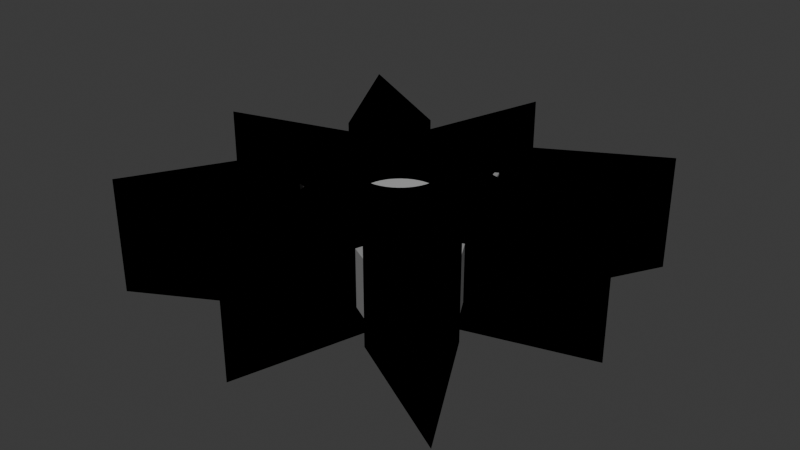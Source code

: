 # Source: explorer.blend  (saved by Blender 4.0.36; exported with 4.5.12 LTS)
import bpy
from mathutils import Matrix  # noqa: F401  (used for matrix-valued properties, if any)

bpy.ops.wm.read_factory_settings(use_empty=True)
scene = bpy.context.scene
scene.name = 'Scene'

# ---- collections
col_explorer = bpy.data.collections.new('Explorer'); scene.collection.children.link(col_explorer)

# ---- materials (node trees are filled in below, after node groups)
mat_svgmat_001 = bpy.data.materials.new('SVGMat.001')
mat_svgmat_001.use_transparent_shadow = False
mat_svgmat_001.diffuse_color = (0.4508, 0.4508, 0.4508, 1.0)
mat_svgmat_002 = bpy.data.materials.new('SVGMat.002')
mat_svgmat_002.use_transparent_shadow = False
mat_svgmat_002.diffuse_color = (0.3185, 0.3185, 0.3185, 1.0)
mat_svgmat_003 = bpy.data.materials.new('SVGMat.003')
mat_svgmat_003.use_transparent_shadow = False
mat_svgmat_003.diffuse_color = (0.0, 0.0, 0.0, 1.0)
mat_svgmat_004 = bpy.data.materials.new('SVGMat.004')
mat_svgmat_004.use_transparent_shadow = False
mat_svgmat_004.diffuse_color = (0.0, 0.0, 0.0, 1.0)
mat_svgmat_005 = bpy.data.materials.new('SVGMat.005')
mat_svgmat_005.use_transparent_shadow = False
mat_svgmat_005.diffuse_color = (0.3185, 0.3185, 0.3185, 1.0)
mat_svgmat_006 = bpy.data.materials.new('SVGMat.006')
mat_svgmat_006.use_transparent_shadow = False
mat_svgmat_006.diffuse_color = (0.0, 0.0, 0.0, 1.0)
mat_svgmat_007 = bpy.data.materials.new('SVGMat.007')
mat_svgmat_007.use_transparent_shadow = False
mat_svgmat_007.diffuse_color = (0.3185, 0.3185, 0.3185, 1.0)
mat_svgmat_008 = bpy.data.materials.new('SVGMat.008')
mat_svgmat_008.use_transparent_shadow = False
mat_svgmat_008.diffuse_color = (0.0, 0.0, 0.0, 1.0)
mat_svgmat_009 = bpy.data.materials.new('SVGMat.009')
mat_svgmat_009.use_transparent_shadow = False
mat_svgmat_009.diffuse_color = (0.3185, 0.3185, 0.3185, 1.0)
mat_svgmat_010 = bpy.data.materials.new('SVGMat.010')
mat_svgmat_010.use_transparent_shadow = False
mat_svgmat_010.diffuse_color = (0.0, 0.0, 0.0, 1.0)

# ---- material node trees

# ---- world
world_world = bpy.data.worlds.new('World'); scene.world = world_world
world_world.use_nodes = True; world_world.node_tree.nodes.clear()
_N = world_world.node_tree.nodes; _L = world_world.node_tree.links
n0 = _N.new('ShaderNodeOutputWorld'); n0.name = 'World Output'; n0.location = (300, 300)
n1 = _N.new('ShaderNodeBackground'); n1.name = 'Background'; n1.location = (10, 300)
n1.inputs[0].default_value = (0.05088, 0.05088, 0.05088, 1.0)
_L.new(n1.outputs[0], n0.inputs[0])
n0.is_active_output = True
world_world.color = (0.05088, 0.05088, 0.05088)
world_world.use_sun_shadow = False
world_world.sun_shadow_jitter_overblur = 0.0

# ---- meshes
me_path784 = bpy.data.meshes.new('path784')
me_path784.from_pydata([(0.05794, 0.07466, 0.0), (0.0581, 0.07693, 0.0), (0.05854, 0.0791, 0.0), (0.05926, 0.08117, 0.0), (0.06023, 0.0831, 0.0), (0.06143, 0.08488, 0.0), (0.06284, 0.08648, 0.0), (0.06445, 0.0879, 0.0), (0.06623, 0.0891, 0.0), (0.06816, 0.09007, 0.0), (0.07023, 0.09079, 0.0), (0.0724, 0.09123, 0.0), (0.07467, 0.09138, 0.0), (0.07694, 0.09123, 0.0), (0.07912, 0.09079, 0.0), (0.08118, 0.09007, 0.0), (0.08311, 0.0891, 0.0), (0.08489, 0.0879, 0.0), (0.0865, 0.08648, 0.0), (0.08792, 0.08488, 0.0), (0.08912, 0.0831, 0.0), (0.09009, 0.08117, 0.0), (0.09081, 0.0791, 0.0), (0.09125, 0.07693, 0.0), (0.0914, 0.07466, 0.0), (0.09125, 0.07239, 0.0), (0.09081, 0.07021, 0.0), (0.09009, 0.06815, 0.0), (0.08912, 0.06622, 0.0), (0.08792, 0.06444, 0.0), (0.0865, 0.06283, 0.0), (0.08489, 0.06142, 0.0), (0.08311, 0.06021, 0.0), (0.08118, 0.05925, 0.0), (0.07912, 0.05853, 0.0), (0.07694, 0.05808, 0.0), (0.07467, 0.05793, 0.0), (0.0724, 0.05808, 0.0), (0.07023, 0.05853, 0.0), (0.06816, 0.05925, 0.0), (0.06623, 0.06021, 0.0), (0.06445, 0.06142, 0.0), (0.06284, 0.06283, 0.0), (0.06143, 0.06444, 0.0), (0.06023, 0.06622, 0.0), (0.05926, 0.06815, 0.0), (0.05854, 0.07021, 0.0), (0.0581, 0.07239, 0.0), (0.05794, 0.07466, 0.02921), (0.0581, 0.07693, 0.02921), (0.05854, 0.0791, 0.02921), (0.05926, 0.08117, 0.02921), (0.06023, 0.0831, 0.02921), (0.06143, 0.08488, 0.02921), (0.06284, 0.08648, 0.02921), (0.06445, 0.0879, 0.02921), (0.06623, 0.0891, 0.02921), (0.06816, 0.09007, 0.02921), (0.07023, 0.09079, 0.02921), (0.0724, 0.09123, 0.02921), (0.07467, 0.09138, 0.02921), (0.07694, 0.09123, 0.02921), (0.07912, 0.09079, 0.02921), (0.08118, 0.09007, 0.02921), (0.08311, 0.0891, 0.02921), (0.08489, 0.0879, 0.02921), (0.0865, 0.08648, 0.02921), (0.08792, 0.08488, 0.02921), (0.08912, 0.0831, 0.02921), (0.09009, 0.08117, 0.02921), (0.09081, 0.0791, 0.02921), (0.09125, 0.07693, 0.02921), (0.0914, 0.07466, 0.02921), (0.09125, 0.07239, 0.02921), (0.09081, 0.07021, 0.02921), (0.09009, 0.06815, 0.02921), (0.08912, 0.06622, 0.02921), (0.08792, 0.06444, 0.02921), (0.0865, 0.06283, 0.02921), (0.08489, 0.06142, 0.02921), (0.08311, 0.06021, 0.02921), (0.08118, 0.05925, 0.02921), (0.07912, 0.05853, 0.02921), (0.07694, 0.05808, 0.02921), (0.07467, 0.05793, 0.02921), (0.0724, 0.05808, 0.02921), (0.07023, 0.05853, 0.02921), (0.06816, 0.05925, 0.02921), (0.06623, 0.06021, 0.02921), (0.06445, 0.06142, 0.02921), (0.06284, 0.06283, 0.02921), (0.06143, 0.06444, 0.02921), (0.06023, 0.06622, 0.02921), (0.05926, 0.06815, 0.02921), (0.05854, 0.07021, 0.02921), (0.0581, 0.07239, 0.02921)], [], [(11, 12, 13), (11, 13, 14), (10, 11, 14), (10, 14, 15), (9, 10, 15), (9, 15, 16), (8, 9, 16), (8, 16, 17), (7, 8, 17), (7, 17, 18), (6, 7, 18), (6, 18, 19), (5, 6, 19), (5, 19, 20), (4, 5, 20), (4, 20, 21), (3, 4, 21), (3, 21, 22), (2, 3, 22), (2, 22, 23), (1, 2, 23), (1, 23, 24), (0, 1, 24), (47, 0, 24), (47, 24, 25), (46, 47, 25), (46, 25, 26), (45, 46, 26), (45, 26, 27), (44, 45, 27), (44, 27, 28), (43, 44, 28), (43, 28, 29), (42, 43, 29), (42, 29, 30), (41, 42, 30), (41, 30, 31), (40, 41, 31), (40, 31, 32), (39, 40, 32), (39, 32, 33), (38, 39, 33), (38, 33, 34), (37, 38, 34), (37, 34, 35), (36, 37, 35), (59, 61, 60), (59, 62, 61), (58, 62, 59), (58, 63, 62), (57, 63, 58), (57, 64, 63), (56, 64, 57), (56, 65, 64), (55, 65, 56), (55, 66, 65), (54, 66, 55), (54, 67, 66), (53, 67, 54), (53, 68, 67), (52, 68, 53), (52, 69, 68), (51, 69, 52), (51, 70, 69), (50, 70, 51), (50, 71, 70), (49, 71, 50), (49, 72, 71), (48, 72, 49), (95, 72, 48), (95, 73, 72), (94, 73, 95), (94, 74, 73), (93, 74, 94), (93, 75, 74), (92, 75, 93), (92, 76, 75), (91, 76, 92), (91, 77, 76), (90, 77, 91), (90, 78, 77), (89, 78, 90), (89, 79, 78), (88, 79, 89), (88, 80, 79), (87, 80, 88), (87, 81, 80), (86, 81, 87), (86, 82, 81), (85, 82, 86), (85, 83, 82), (84, 83, 85), (18, 17, 65, 66), (24, 23, 71, 72), (8, 7, 55, 56), (35, 34, 82, 83), (38, 37, 85, 86), (44, 43, 91, 92), (9, 8, 56, 57), (23, 22, 70, 71), (19, 18, 66, 67), (22, 21, 69, 70), (21, 20, 68, 69), (10, 9, 57, 58), (42, 41, 89, 90), (45, 44, 92, 93), (11, 10, 58, 59), (39, 38, 86, 87), (25, 24, 72, 73), (46, 45, 93, 94), (12, 11, 59, 60), (20, 19, 67, 68), (26, 25, 73, 74), (41, 40, 88, 89), (16, 15, 63, 64), (27, 26, 74, 75), (47, 46, 94, 95), (43, 42, 90, 91), (13, 12, 60, 61), (1, 0, 48, 49), (28, 27, 75, 76), (40, 39, 87, 88), (2, 1, 49, 50), (29, 28, 76, 77), (36, 35, 83, 84), (14, 13, 61, 62), (3, 2, 50, 51), (30, 29, 77, 78), (4, 3, 51, 52), (31, 30, 78, 79), (5, 4, 52, 53), (32, 31, 79, 80), (17, 16, 64, 65), (6, 5, 53, 54), (33, 32, 80, 81), (37, 36, 84, 85), (0, 47, 95, 48), (15, 14, 62, 63), (7, 6, 54, 55), (34, 33, 81, 82)])
_uv = me_path784.uv_layers.new(name='UVMap')
_uv.uv.foreach_set('vector', [0.234, 0.0, 0.2553, 0.0, 0.2766, 0.0, 0.234, 0.0, 0.2766, 0.0, 0.2979, 0.0, 0.2128, 0.0, 0.234, 0.0, 0.2979, 0.0, 0.2128, 0.0, 0.2979, 0.0, 0.3191, 0.0, 0.1915, 0.0, 0.2128, 0.0, 0.3191, 0.0, 0.1915, 0.0, 0.3191, 0.0, 0.3404, 0.0, 0.1702, 0.0, 0.1915, 0.0, 0.3404, 0.0, 0.1702, 0.0, 0.3404, 0.0, 0.3617, 0.0, 0.1489, 0.0, 0.1702, 0.0, 0.3617, 0.0, 0.1489, 0.0, 0.3617, 0.0, 0.383, 0.0, 0.1277, 0.0, 0.1489, 0.0, 0.383, 0.0, 0.1277, 0.0, 0.383, 0.0, 0.4043, 0.0, 0.1064, 0.0, 0.1277, 0.0, 0.4043, 0.0, 0.1064, 0.0, 0.4043, 0.0, 0.4255, 0.0, 0.08511, 0.0, 0.1064, 0.0, 0.4255, 0.0, 0.08511, 0.0, 0.4255, 0.0, 0.4468, 0.0, 0.06383, 0.0, 0.08511, 0.0, 0.4468, 0.0, 0.06383, 0.0, 0.4468, 0.0, 0.4681, 0.0, 0.04255, 0.0, 0.06383, 0.0, 0.4681, 0.0, 0.04255, 0.0, 0.4681, 0.0, 0.4894, 0.0, 0.02128, 0.0, 0.04255, 0.0, 0.4894, 0.0, 0.02128, 0.0, 0.4894, 0.0, 0.5106, 0.0, 0.0, 0.0, 0.02128, 0.0, 0.5106, 0.0, 1.0, 0.0, 0.0, 0.0, 0.5106, 0.0, 1.0, 0.0, 0.5106, 0.0, 0.5319, 0.0, 0.9787, 0.0, 1.0, 0.0, 0.5319, 0.0, 0.9787, 0.0, 0.5319, 0.0, 0.5532, 0.0, 0.9574, 0.0, 0.9787, 0.0, 0.5532, 0.0, 0.9574, 0.0, 0.5532, 0.0, 0.5745, 0.0, 0.9362, 0.0, 0.9574, 0.0, 0.5745, 0.0, 0.9362, 0.0, 0.5745, 0.0, 0.5957, 0.0, 0.9149, 0.0, 0.9362, 0.0, 0.5957, 0.0, 0.9149, 0.0, 0.5957, 0.0, 0.617, 0.0, 0.8936, 0.0, 0.9149, 0.0, 0.617, 0.0, 0.8936, 0.0, 0.617, 0.0, 0.6383, 0.0, 0.8723, 0.0, 0.8936, 0.0, 0.6383, 0.0, 0.8723, 0.0, 0.6383, 0.0, 0.6596, 0.0, 0.8511, 0.0, 0.8723, 0.0, 0.6596, 0.0, 0.8511, 0.0, 0.6596, 0.0, 0.6809, 0.0, 0.8298, 0.0, 0.8511, 0.0, 0.6809, 0.0, 0.8298, 0.0, 0.6809, 0.0, 0.7021, 0.0, 0.8085, 0.0, 0.8298, 0.0, 0.7021, 0.0, 0.8085, 0.0, 0.7021, 0.0, 0.7234, 0.0, 0.7872, 0.0, 0.8085, 0.0, 0.7234, 0.0, 0.7872, 0.0, 0.7234, 0.0, 0.7447, 0.0, 0.766, 0.0, 0.7872, 0.0, 0.7447, 0.0, 0.234, 0.0, 0.2766, 0.0, 0.2553, 0.0, 0.234, 0.0, 0.2979, 0.0, 0.2766, 0.0, 0.2128, 0.0, 0.2979, 0.0, 0.234, 0.0, 0.2128, 0.0, 0.3191, 0.0, 0.2979, 0.0, 0.1915, 0.0, 0.3191, 0.0, 0.2128, 0.0, 0.1915, 0.0, 0.3404, 0.0, 0.3191, 0.0, 0.1702, 0.0, 0.3404, 0.0, 0.1915, 0.0, 0.1702, 0.0, 0.3617, 0.0, 0.3404, 0.0, 0.1489, 0.0, 0.3617, 0.0, 0.1702, 0.0, 0.1489, 0.0, 0.383, 0.0, 0.3617, 0.0, 0.1277, 0.0, 0.383, 0.0, 0.1489, 0.0, 0.1277, 0.0, 0.4043, 0.0, 0.383, 0.0, 0.1064, 0.0, 0.4043, 0.0, 0.1277, 0.0, 0.1064, 0.0, 0.4255, 0.0, 0.4043, 0.0, 0.08511, 0.0, 0.4255, 0.0, 0.1064, 0.0, 0.08511, 0.0, 0.4468, 0.0, 0.4255, 0.0, 0.06383, 0.0, 0.4468, 0.0, 0.08511, 0.0, 0.06383, 0.0, 0.4681, 0.0, 0.4468, 0.0, 0.04255, 0.0, 0.4681, 0.0, 0.06383, 0.0, 0.04255, 0.0, 0.4894, 0.0, 0.4681, 0.0, 0.02128, 0.0, 0.4894, 0.0, 0.04255, 0.0, 0.02128, 0.0, 0.5106, 0.0, 0.4894, 0.0, 0.0, 0.0, 0.5106, 0.0, 0.02128, 0.0, 1.0, 0.0, 0.5106, 0.0, 0.0, 0.0, 1.0, 0.0, 0.5319, 0.0, 0.5106, 0.0, 0.9787, 0.0, 0.5319, 0.0, 1.0, 0.0, 0.9787, 0.0, 0.5532, 0.0, 0.5319, 0.0, 0.9574, 0.0, 0.5532, 0.0, 0.9787, 0.0, 0.9574, 0.0, 0.5745, 0.0, 0.5532, 0.0, 0.9362, 0.0, 0.5745, 0.0, 0.9574, 0.0, 0.9362, 0.0, 0.5957, 0.0, 0.5745, 0.0, 0.9149, 0.0, 0.5957, 0.0, 0.9362, 0.0, 0.9149, 0.0, 0.617, 0.0, 0.5957, 0.0, 0.8936, 0.0, 0.617, 0.0, 0.9149, 0.0, 0.8936, 0.0, 0.6383, 0.0, 0.617, 0.0, 0.8723, 0.0, 0.6383, 0.0, 0.8936, 0.0, 0.8723, 0.0, 0.6596, 0.0, 0.6383, 0.0, 0.8511, 0.0, 0.6596, 0.0, 0.8723, 0.0, 0.8511, 0.0, 0.6809, 0.0, 0.6596, 0.0, 0.8298, 0.0, 0.6809, 0.0, 0.8511, 0.0, 0.8298, 0.0, 0.7021, 0.0, 0.6809, 0.0, 0.8085, 0.0, 0.7021, 0.0, 0.8298, 0.0, 0.8085, 0.0, 0.7234, 0.0, 0.7021, 0.0, 0.7872, 0.0, 0.7234, 0.0, 0.8085, 0.0, 0.7872, 0.0, 0.7447, 0.0, 0.7234, 0.0, 0.766, 0.0, 0.7447, 0.0, 0.7872, 0.0, 0.383, 0.0, 0.3617, 0.0, 0.3617, 0.0, 0.383, 0.0, 0.5106, 0.0, 0.4894, 0.0, 0.4894, 0.0, 0.5106, 0.0, 0.1702, 0.0, 0.1489, 0.0, 0.1489, 0.0, 0.1702, 0.0, 0.7447, 0.0, 0.7234, 0.0, 0.7234, 0.0, 0.7447, 0.0, 0.8085, 0.0, 0.7872, 0.0, 0.7872, 0.0, 0.8085, 0.0, 0.9362, 0.0, 0.9149, 0.0, 0.9149, 0.0, 0.9362, 0.0, 0.1915, 0.0, 0.1702, 0.0, 0.1702, 0.0, 0.1915, 0.0, 0.4894, 0.0, 0.4681, 0.0, 0.4681, 0.0, 0.4894, 0.0, 0.4043, 0.0, 0.383, 0.0, 0.383, 0.0, 0.4043, 0.0, 0.4681, 0.0, 0.4468, 0.0, 0.4468, 0.0, 0.4681, 0.0, 0.4468, 0.0, 0.4255, 0.0, 0.4255, 0.0, 0.4468, 0.0, 0.2128, 0.0, 0.1915, 0.0, 0.1915, 0.0, 0.2128, 0.0, 0.8936, 0.0, 0.8723, 0.0, 0.8723, 0.0, 0.8936, 0.0, 0.9574, 0.0, 0.9362, 0.0, 0.9362, 0.0, 0.9574, 0.0, 0.234, 0.0, 0.2128, 0.0, 0.2128, 0.0, 0.234, 0.0, 0.8298, 0.0, 0.8085, 0.0, 0.8085, 0.0, 0.8298, 0.0, 0.5319, 0.0, 0.5106, 0.0, 0.5106, 0.0, 0.5319, 0.0, 0.9787, 0.0, 0.9574, 0.0, 0.9574, 0.0, 0.9787, 0.0, 0.2553, 0.0, 0.234, 0.0, 0.234, 0.0, 0.2553, 0.0, 0.4255, 0.0, 0.4043, 0.0, 0.4043, 0.0, 0.4255, 0.0, 0.5532, 0.0, 0.5319, 0.0, 0.5319, 0.0, 0.5532, 0.0, 0.8723, 0.0, 0.8511, 0.0, 0.8511, 0.0, 0.8723, 0.0, 0.3404, 0.0, 0.3191, 0.0, 0.3191, 0.0, 0.3404, 0.0, 0.5745, 0.0, 0.5532, 0.0, 0.5532, 0.0, 0.5745, 0.0, 1.0, 0.0, 0.9787, 0.0, 0.9787, 0.0, 1.0, 0.0, 0.9149, 0.0, 0.8936, 0.0, 0.8936, 0.0, 0.9149, 0.0, 0.2766, 0.0, 0.2553, 0.0, 0.2553, 0.0, 0.2766, 0.0, 0.02128, 0.0, 0.0, 0.0, 0.0, 0.0, 0.02128, 0.0, 0.5957, 0.0, 0.5745, 0.0, 0.5745, 0.0, 0.5957, 0.0, 0.8511, 0.0, 0.8298, 0.0, 0.8298, 0.0, 0.8511, 0.0, 0.04255, 0.0, 0.02128, 0.0, 0.02128, 0.0, 0.04255, 0.0, 0.617, 0.0, 0.5957, 0.0, 0.5957, 0.0, 0.617, 0.0, 0.766, 0.0, 0.7447, 0.0, 0.7447, 0.0, 0.766, 0.0, 0.2979, 0.0, 0.2766, 0.0, 0.2766, 0.0, 0.2979, 0.0, 0.06383, 0.0, 0.04255, 0.0, 0.04255, 0.0, 0.06383, 0.0, 0.6383, 0.0, 0.617, 0.0, 0.617, 0.0, 0.6383, 0.0, 0.08511, 0.0, 0.06383, 0.0, 0.06383, 0.0, 0.08511, 0.0, 0.6596, 0.0, 0.6383, 0.0, 0.6383, 0.0, 0.6596, 0.0, 0.1064, 0.0, 0.08511, 0.0, 0.08511, 0.0, 0.1064, 0.0, 0.6809, 0.0, 0.6596, 0.0, 0.6596, 0.0, 0.6809, 0.0, 0.3617, 0.0, 0.3404, 0.0, 0.3404, 0.0, 0.3617, 0.0, 0.1277, 0.0, 0.1064, 0.0, 0.1064, 0.0, 0.1277, 0.0, 0.7021, 0.0, 0.6809, 0.0, 0.6809, 0.0, 0.7021, 0.0, 0.7872, 0.0, 0.766, 0.0, 0.766, 0.0, 0.7872, 0.0, 0.0, 0.0, 1.0, 0.0, 1.0, 0.0, 0.0, 0.0, 0.3191, 0.0, 0.2979, 0.0, 0.2979, 0.0, 0.3191, 0.0, 0.1489, 0.0, 0.1277, 0.0, 0.1277, 0.0, 0.1489, 0.0, 0.7234, 0.0, 0.7021, 0.0, 0.7021, 0.0, 0.7234, 0.0])
me_path784.materials.append(mat_svgmat_001)
me_path784.auto_texspace = False
me_path784.update()
me_path502 = bpy.data.meshes.new('path502')
me_path502.from_pydata([(0.04145, 0.06314, 0.0), (0.03836, 0.05755, 0.0), (0.05336, 0.05335, 0.0), (0.05757, 0.03835, 0.0), (0.06315, 0.04144, 0.0), (0.05877, 0.05665, 0.0), (0.05868, 0.05688, 0.0), (0.05857, 0.0571, 0.0), (0.05844, 0.05732, 0.0), (0.05829, 0.05753, 0.0), (0.05812, 0.05774, 0.0), (0.05794, 0.05793, 0.0), (0.05775, 0.05811, 0.0), (0.05754, 0.05828, 0.0), (0.05733, 0.05843, 0.0), (0.05711, 0.05856, 0.0), (0.05689, 0.05867, 0.0), (0.05667, 0.05876, 0.0), (0.05637, 0.05884, 0.0), (0.05554, 0.05908, 0.0), (0.05429, 0.05944, 0.0), (0.05272, 0.05989, 0.0), (0.05094, 0.0604, 0.0), (0.04906, 0.06095, 0.0), (0.04717, 0.06149, 0.0), (0.04539, 0.062, 0.0), (0.04382, 0.06245, 0.0), (0.04257, 0.06281, 0.0), (0.04175, 0.06305, 0.0), (0.04145, 0.06314, 0.02921), (0.03836, 0.05755, 0.02921), (0.05336, 0.05335, 0.02921), (0.05757, 0.03835, 0.02921), (0.06315, 0.04144, 0.02921), (0.05877, 0.05665, 0.02921), (0.05868, 0.05688, 0.02921), (0.05857, 0.0571, 0.02921), (0.05844, 0.05732, 0.02921), (0.05829, 0.05753, 0.02921), (0.05812, 0.05774, 0.02921), (0.05794, 0.05793, 0.02921), (0.05775, 0.05811, 0.02921), (0.05754, 0.05828, 0.02921), (0.05733, 0.05843, 0.02921), (0.05711, 0.05856, 0.02921), (0.05689, 0.05867, 0.02921), (0.05667, 0.05876, 0.02921), (0.05637, 0.05884, 0.02921), (0.05554, 0.05908, 0.02921), (0.05429, 0.05944, 0.02921), (0.05272, 0.05989, 0.02921), (0.05094, 0.0604, 0.02921), (0.04906, 0.06095, 0.02921), (0.04717, 0.06149, 0.02921), (0.04539, 0.062, 0.02921), (0.04382, 0.06245, 0.02921), (0.04257, 0.06281, 0.02921), (0.04175, 0.06305, 0.02921)], [], [(1, 0, 28), (1, 28, 27), (1, 27, 26), (1, 26, 25), (1, 25, 24), (1, 24, 23), (1, 23, 22), (1, 22, 21), (1, 21, 20), (1, 20, 19), (1, 19, 18), (1, 18, 17), (1, 17, 16), (1, 16, 15), (1, 15, 14), (1, 14, 13), (1, 13, 12), (1, 12, 11), (1, 11, 10), (1, 10, 9), (2, 1, 9), (2, 9, 8), (2, 8, 7), (2, 7, 6), (2, 6, 5), (2, 5, 4), (3, 2, 4), (30, 57, 29), (30, 56, 57), (30, 55, 56), (30, 54, 55), (30, 53, 54), (30, 52, 53), (30, 51, 52), (30, 50, 51), (30, 49, 50), (30, 48, 49), (30, 47, 48), (30, 46, 47), (30, 45, 46), (30, 44, 45), (30, 43, 44), (30, 42, 43), (30, 41, 42), (30, 40, 41), (30, 39, 40), (30, 38, 39), (31, 38, 30), (31, 37, 38), (31, 36, 37), (31, 35, 36), (31, 34, 35), (31, 33, 34), (32, 33, 31), (11, 12, 41, 40), (20, 21, 50, 49), (8, 9, 38, 37), (14, 15, 44, 43), (18, 19, 48, 47), (24, 25, 54, 53), (21, 22, 51, 50), (28, 0, 29, 57), (5, 6, 35, 34), (9, 10, 39, 38), (15, 16, 45, 44), (0, 1, 30, 29), (19, 20, 49, 48), (1, 2, 31, 30), (12, 13, 42, 41), (25, 26, 55, 54), (2, 3, 32, 31), (22, 23, 52, 51), (6, 7, 36, 35), (3, 4, 33, 32), (16, 17, 46, 45), (13, 14, 43, 42), (26, 27, 56, 55), (23, 24, 53, 52), (7, 8, 37, 36), (17, 18, 47, 46), (10, 11, 40, 39), (27, 28, 57, 56), (4, 5, 34, 33)])
_uv = me_path502.uv_layers.new(name='UVMap')
_uv.uv.foreach_set('vector', [0.03571, 0.0, 0.0, 0.0, 1.0, 0.0, 0.03571, 0.0, 1.0, 0.0, 0.9643, 0.0, 0.03571, 0.0, 0.9643, 0.0, 0.9286, 0.0, 0.03571, 0.0, 0.9286, 0.0, 0.8929, 0.0, 0.03571, 0.0, 0.8929, 0.0, 0.8571, 0.0, 0.03571, 0.0, 0.8571, 0.0, 0.8214, 0.0, 0.03571, 0.0, 0.8214, 0.0, 0.7857, 0.0, 0.03571, 0.0, 0.7857, 0.0, 0.75, 0.0, 0.03571, 0.0, 0.75, 0.0, 0.7143, 0.0, 0.03571, 0.0, 0.7143, 0.0, 0.6786, 0.0, 0.03571, 0.0, 0.6786, 0.0, 0.6429, 0.0, 0.03571, 0.0, 0.6429, 0.0, 0.6071, 0.0, 0.03571, 0.0, 0.6071, 0.0, 0.5714, 0.0, 0.03571, 0.0, 0.5714, 0.0, 0.5357, 0.0, 0.03571, 0.0, 0.5357, 0.0, 0.5, 0.0, 0.03571, 0.0, 0.5, 0.0, 0.4643, 0.0, 0.03571, 0.0, 0.4643, 0.0, 0.4286, 0.0, 0.03571, 0.0, 0.4286, 0.0, 0.3929, 0.0, 0.03571, 0.0, 0.3929, 0.0, 0.3571, 0.0, 0.03571, 0.0, 0.3571, 0.0, 0.3214, 0.0, 0.07143, 0.0, 0.03571, 0.0, 0.3214, 0.0, 0.07143, 0.0, 0.3214, 0.0, 0.2857, 0.0, 0.07143, 0.0, 0.2857, 0.0, 0.25, 0.0, 0.07143, 0.0, 0.25, 0.0, 0.2143, 0.0, 0.07143, 0.0, 0.2143, 0.0, 0.1786, 0.0, 0.07143, 0.0, 0.1786, 0.0, 0.1429, 0.0, 0.1071, 0.0, 0.07143, 0.0, 0.1429, 0.0, 0.03571, 0.0, 1.0, 0.0, 0.0, 0.0, 0.03571, 0.0, 0.9643, 0.0, 1.0, 0.0, 0.03571, 0.0, 0.9286, 0.0, 0.9643, 0.0, 0.03571, 0.0, 0.8929, 0.0, 0.9286, 0.0, 0.03571, 0.0, 0.8571, 0.0, 0.8929, 0.0, 0.03571, 0.0, 0.8214, 0.0, 0.8571, 0.0, 0.03571, 0.0, 0.7857, 0.0, 0.8214, 0.0, 0.03571, 0.0, 0.75, 0.0, 0.7857, 0.0, 0.03571, 0.0, 0.7143, 0.0, 0.75, 0.0, 0.03571, 0.0, 0.6786, 0.0, 0.7143, 0.0, 0.03571, 0.0, 0.6429, 0.0, 0.6786, 0.0, 0.03571, 0.0, 0.6071, 0.0, 0.6429, 0.0, 0.03571, 0.0, 0.5714, 0.0, 0.6071, 0.0, 0.03571, 0.0, 0.5357, 0.0, 0.5714, 0.0, 0.03571, 0.0, 0.5, 0.0, 0.5357, 0.0, 0.03571, 0.0, 0.4643, 0.0, 0.5, 0.0, 0.03571, 0.0, 0.4286, 0.0, 0.4643, 0.0, 0.03571, 0.0, 0.3929, 0.0, 0.4286, 0.0, 0.03571, 0.0, 0.3571, 0.0, 0.3929, 0.0, 0.03571, 0.0, 0.3214, 0.0, 0.3571, 0.0, 0.07143, 0.0, 0.3214, 0.0, 0.03571, 0.0, 0.07143, 0.0, 0.2857, 0.0, 0.3214, 0.0, 0.07143, 0.0, 0.25, 0.0, 0.2857, 0.0, 0.07143, 0.0, 0.2143, 0.0, 0.25, 0.0, 0.07143, 0.0, 0.1786, 0.0, 0.2143, 0.0, 0.07143, 0.0, 0.1429, 0.0, 0.1786, 0.0, 0.1071, 0.0, 0.1429, 0.0, 0.07143, 0.0, 0.3929, 0.0, 0.4286, 0.0, 0.4286, 0.0, 0.3929, 0.0, 0.7143, 0.0, 0.75, 0.0, 0.75, 0.0, 0.7143, 0.0, 0.2857, 0.0, 0.3214, 0.0, 0.3214, 0.0, 0.2857, 0.0, 0.5, 0.0, 0.5357, 0.0, 0.5357, 0.0, 0.5, 0.0, 0.6429, 0.0, 0.6786, 0.0, 0.6786, 0.0, 0.6429, 0.0, 0.8571, 0.0, 0.8929, 0.0, 0.8929, 0.0, 0.8571, 0.0, 0.75, 0.0, 0.7857, 0.0, 0.7857, 0.0, 0.75, 0.0, 1.0, 0.0, 0.0, 0.0, 0.0, 0.0, 1.0, 0.0, 0.1786, 0.0, 0.2143, 0.0, 0.2143, 0.0, 0.1786, 0.0, 0.3214, 0.0, 0.3571, 0.0, 0.3571, 0.0, 0.3214, 0.0, 0.5357, 0.0, 0.5714, 0.0, 0.5714, 0.0, 0.5357, 0.0, 0.0, 0.0, 0.03571, 0.0, 0.03571, 0.0, 0.0, 0.0, 0.6786, 0.0, 0.7143, 0.0, 0.7143, 0.0, 0.6786, 0.0, 0.03571, 0.0, 0.07143, 0.0, 0.07143, 0.0, 0.03571, 0.0, 0.4286, 0.0, 0.4643, 0.0, 0.4643, 0.0, 0.4286, 0.0, 0.8929, 0.0, 0.9286, 0.0, 0.9286, 0.0, 0.8929, 0.0, 0.07143, 0.0, 0.1071, 0.0, 0.1071, 0.0, 0.07143, 0.0, 0.7857, 0.0, 0.8214, 0.0, 0.8214, 0.0, 0.7857, 0.0, 0.2143, 0.0, 0.25, 0.0, 0.25, 0.0, 0.2143, 0.0, 0.1071, 0.0, 0.1429, 0.0, 0.1429, 0.0, 0.1071, 0.0, 0.5714, 0.0, 0.6071, 0.0, 0.6071, 0.0, 0.5714, 0.0, 0.4643, 0.0, 0.5, 0.0, 0.5, 0.0, 0.4643, 0.0, 0.9286, 0.0, 0.9643, 0.0, 0.9643, 0.0, 0.9286, 0.0, 0.8214, 0.0, 0.8571, 0.0, 0.8571, 0.0, 0.8214, 0.0, 0.25, 0.0, 0.2857, 0.0, 0.2857, 0.0, 0.25, 0.0, 0.6071, 0.0, 0.6429, 0.0, 0.6429, 0.0, 0.6071, 0.0, 0.3571, 0.0, 0.3929, 0.0, 0.3929, 0.0, 0.3571, 0.0, 0.9643, 0.0, 1.0, 0.0, 1.0, 0.0, 0.9643, 0.0, 0.1429, 0.0, 0.1786, 0.0, 0.1786, 0.0, 0.1429, 0.0])
me_path502.materials.append(mat_svgmat_002)
me_path502.auto_texspace = False
me_path502.update()
me_path210 = bpy.data.meshes.new('path210')
me_path210.from_pydata([(0.03836, 0.05755, 0.0), (0.01465, 0.01465, 0.0), (0.05757, 0.03835, 0.0), (0.05337, 0.05335, 0.0), (0.03836, 0.05755, 0.02921), (0.01465, 0.01465, 0.02921), (0.05757, 0.03835, 0.02921), (0.05337, 0.05335, 0.02921)], [], [(1, 0, 3), (1, 3, 2), (5, 7, 4), (5, 6, 7), (1, 2, 6, 5), (2, 3, 7, 6), (3, 0, 4, 7), (0, 1, 5, 4)])
_uv = me_path210.uv_layers.new(name='UVMap')
_uv.uv.foreach_set('vector', [0.3333, 0.0, 0.0, 0.0, 1.0, 0.0, 0.3333, 0.0, 1.0, 0.0, 0.6667, 0.0, 0.3333, 0.0, 1.0, 0.0, 0.0, 0.0, 0.3333, 0.0, 0.6667, 0.0, 1.0, 0.0, 0.3333, 0.0, 0.6667, 0.0, 0.6667, 0.0, 0.3333, 0.0, 0.6667, 0.0, 1.0, 0.0, 1.0, 0.0, 0.6667, 0.0, 1.0, 0.0, 0.0, 0.0, 0.0, 0.0, 1.0, 0.0, 0.0, 0.0, 0.3333, 0.0, 0.3333, 0.0, 0.0, 0.0])
me_path210.materials.append(mat_svgmat_003)
me_path210.auto_texspace = False
me_path210.update()
me_path216 = bpy.data.meshes.new('path216')
me_path216.from_pydata([(0.1479, 0.07466, 0.0), (0.09268, 0.09056, 0.0), (0.09245, 0.09065, 0.0), (0.09223, 0.09076, 0.0), (0.09201, 0.09089, 0.0), (0.0918, 0.09104, 0.0), (0.0916, 0.0912, 0.0), (0.0914, 0.09138, 0.0), (0.09122, 0.09158, 0.0), (0.09106, 0.09178, 0.0), (0.09091, 0.09199, 0.0), (0.09078, 0.09221, 0.0), (0.09067, 0.09243, 0.0), (0.09058, 0.09266, 0.0), (0.09027, 0.09375, 0.0), (0.0894, 0.09675, 0.0), (0.08809, 0.1013, 0.0), (0.08645, 0.107, 0.0), (0.0846, 0.1134, 0.0), (0.08263, 0.1203, 0.0), (0.08066, 0.1271, 0.0), (0.0788, 0.1336, 0.0), (0.07716, 0.1392, 0.0), (0.07585, 0.1438, 0.0), (0.07499, 0.1468, 0.0), (0.07467, 0.1479, 0.0), (0.05877, 0.09266, 0.0), (0.05868, 0.09243, 0.0), (0.05857, 0.09221, 0.0), (0.05844, 0.09199, 0.0), (0.05829, 0.09178, 0.0), (0.05812, 0.09158, 0.0), (0.05794, 0.09138, 0.0), (0.05775, 0.0912, 0.0), (0.05754, 0.09104, 0.0), (0.05733, 0.09089, 0.0), (0.05711, 0.09076, 0.0), (0.05689, 0.09065, 0.0), (0.05667, 0.09056, 0.0), (0.05558, 0.09025, 0.0), (0.05258, 0.08938, 0.0), (0.04804, 0.08807, 0.0), (0.04235, 0.08644, 0.0), (0.0359, 0.08458, 0.0), (0.02906, 0.08261, 0.0), (0.02222, 0.08064, 0.0), (0.01576, 0.07878, 0.0), (0.01008, 0.07714, 0.0), (0.005539, 0.07583, 0.0), (0.002535, 0.07497, 0.0), (0.001449, 0.07466, 0.0), (0.05667, 0.05876, 0.0), (0.05689, 0.05867, 0.0), (0.05711, 0.05856, 0.0), (0.05733, 0.05843, 0.0), (0.05754, 0.05828, 0.0), (0.05775, 0.05811, 0.0), (0.05794, 0.05793, 0.0), (0.05812, 0.05774, 0.0), (0.05829, 0.05753, 0.0), (0.05844, 0.05732, 0.0), (0.05857, 0.0571, 0.0), (0.05868, 0.05688, 0.0), (0.05877, 0.05665, 0.0), (0.05908, 0.05557, 0.0), (0.05995, 0.05257, 0.0), (0.06125, 0.04803, 0.0), (0.06289, 0.04234, 0.0), (0.06475, 0.03589, 0.0), (0.06672, 0.02905, 0.0), (0.06869, 0.02221, 0.0), (0.07055, 0.01576, 0.0), (0.07219, 0.01007, 0.0), (0.07349, 0.005538, 0.0), (0.07436, 0.002535, 0.0), (0.07467, 0.001449, 0.0), (0.09058, 0.05665, 0.0), (0.09067, 0.05688, 0.0), (0.09078, 0.0571, 0.0), (0.09091, 0.05732, 0.0), (0.09106, 0.05753, 0.0), (0.09122, 0.05774, 0.0), (0.0914, 0.05793, 0.0), (0.0916, 0.05811, 0.0), (0.0918, 0.05828, 0.0), (0.09201, 0.05843, 0.0), (0.09223, 0.05856, 0.0), (0.09245, 0.05867, 0.0), (0.09268, 0.05876, 0.0), (0.09377, 0.05907, 0.0), (0.09677, 0.05993, 0.0), (0.1013, 0.06124, 0.0), (0.107, 0.06288, 0.0), (0.1134, 0.06474, 0.0), (0.1203, 0.06671, 0.0), (0.1271, 0.06868, 0.0), (0.1336, 0.07053, 0.0), (0.1393, 0.07217, 0.0), (0.1438, 0.07348, 0.0), (0.1468, 0.07434, 0.0), (0.07467, 0.06116, 0.0), (0.07283, 0.06128, 0.0), (0.07107, 0.06163, 0.0), (0.0694, 0.06221, 0.0), (0.06784, 0.06299, 0.0), (0.0664, 0.06396, 0.0), (0.06511, 0.06509, 0.0), (0.06397, 0.06639, 0.0), (0.063, 0.06782, 0.0), (0.06222, 0.06938, 0.0), (0.06165, 0.07105, 0.0), (0.06129, 0.07282, 0.0), (0.06117, 0.07466, 0.0), (0.06129, 0.0765, 0.0), (0.06165, 0.07826, 0.0), (0.06222, 0.07993, 0.0), (0.063, 0.08149, 0.0), (0.06397, 0.08293, 0.0), (0.06511, 0.08422, 0.0), (0.0664, 0.08536, 0.0), (0.06784, 0.08633, 0.0), (0.0694, 0.0871, 0.0), (0.07107, 0.08768, 0.0), (0.07283, 0.08804, 0.0), (0.07467, 0.08816, 0.0), (0.07651, 0.08804, 0.0), (0.07828, 0.08768, 0.0), (0.07995, 0.0871, 0.0), (0.08151, 0.08633, 0.0), (0.08294, 0.08536, 0.0), (0.08424, 0.08422, 0.0), (0.08538, 0.08293, 0.0), (0.08634, 0.08149, 0.0), (0.08712, 0.07993, 0.0), (0.0877, 0.07826, 0.0), (0.08805, 0.0765, 0.0), (0.08818, 0.07466, 0.0), (0.08805, 0.07282, 0.0), (0.0877, 0.07105, 0.0), (0.08712, 0.06938, 0.0), (0.08634, 0.06782, 0.0), (0.08538, 0.06639, 0.0), (0.08424, 0.06509, 0.0), (0.08294, 0.06396, 0.0), (0.08151, 0.06299, 0.0), (0.07995, 0.06221, 0.0), (0.07828, 0.06163, 0.0), (0.07651, 0.06128, 0.0), (0.1479, 0.07466, 0.02921), (0.09268, 0.09056, 0.02921), (0.09245, 0.09065, 0.02921), (0.09223, 0.09076, 0.02921), (0.09201, 0.09089, 0.02921), (0.0918, 0.09104, 0.02921), (0.0916, 0.0912, 0.02921), (0.0914, 0.09138, 0.02921), (0.09122, 0.09158, 0.02921), (0.09106, 0.09178, 0.02921), (0.09091, 0.09199, 0.02921), (0.09078, 0.09221, 0.02921), (0.09067, 0.09243, 0.02921), (0.09058, 0.09266, 0.02921), (0.09027, 0.09375, 0.02921), (0.0894, 0.09675, 0.02921), (0.08809, 0.1013, 0.02921), (0.08645, 0.107, 0.02921), (0.0846, 0.1134, 0.02921), (0.08263, 0.1203, 0.02921), (0.08066, 0.1271, 0.02921), (0.0788, 0.1336, 0.02921), (0.07716, 0.1392, 0.02921), (0.07585, 0.1438, 0.02921), (0.07499, 0.1468, 0.02921), (0.07467, 0.1479, 0.02921), (0.05877, 0.09266, 0.02921), (0.05868, 0.09243, 0.02921), (0.05857, 0.09221, 0.02921), (0.05844, 0.09199, 0.02921), (0.05829, 0.09178, 0.02921), (0.05812, 0.09158, 0.02921), (0.05794, 0.09138, 0.02921), (0.05775, 0.0912, 0.02921), (0.05754, 0.09104, 0.02921), (0.05733, 0.09089, 0.02921), (0.05711, 0.09076, 0.02921), (0.05689, 0.09065, 0.02921), (0.05667, 0.09056, 0.02921), (0.05558, 0.09025, 0.02921), (0.05258, 0.08938, 0.02921), (0.04804, 0.08807, 0.02921), (0.04235, 0.08644, 0.02921), (0.0359, 0.08458, 0.02921), (0.02906, 0.08261, 0.02921), (0.02222, 0.08064, 0.02921), (0.01576, 0.07878, 0.02921), (0.01008, 0.07714, 0.02921), (0.005539, 0.07583, 0.02921), (0.002535, 0.07497, 0.02921), (0.001449, 0.07466, 0.02921), (0.05667, 0.05876, 0.02921), (0.05689, 0.05867, 0.02921), (0.05711, 0.05856, 0.02921), (0.05733, 0.05843, 0.02921), (0.05754, 0.05828, 0.02921), (0.05775, 0.05811, 0.02921), (0.05794, 0.05793, 0.02921), (0.05812, 0.05774, 0.02921), (0.05829, 0.05753, 0.02921), (0.05844, 0.05732, 0.02921), (0.05857, 0.0571, 0.02921), (0.05868, 0.05688, 0.02921), (0.05877, 0.05665, 0.02921), (0.05908, 0.05557, 0.02921), (0.05995, 0.05257, 0.02921), (0.06125, 0.04803, 0.02921), (0.06289, 0.04234, 0.02921), (0.06475, 0.03589, 0.02921), (0.06672, 0.02905, 0.02921), (0.06869, 0.02221, 0.02921), (0.07055, 0.01576, 0.02921), (0.07219, 0.01007, 0.02921), (0.07349, 0.005538, 0.02921), (0.07436, 0.002535, 0.02921), (0.07467, 0.001449, 0.02921), (0.09058, 0.05665, 0.02921), (0.09067, 0.05688, 0.02921), (0.09078, 0.0571, 0.02921), (0.09091, 0.05732, 0.02921), (0.09106, 0.05753, 0.02921), (0.09122, 0.05774, 0.02921), (0.0914, 0.05793, 0.02921), (0.0916, 0.05811, 0.02921), (0.0918, 0.05828, 0.02921), (0.09201, 0.05843, 0.02921), (0.09223, 0.05856, 0.02921), (0.09245, 0.05867, 0.02921), (0.09268, 0.05876, 0.02921), (0.09377, 0.05907, 0.02921), (0.09677, 0.05993, 0.02921), (0.1013, 0.06124, 0.02921), (0.107, 0.06288, 0.02921), (0.1134, 0.06474, 0.02921), (0.1203, 0.06671, 0.02921), (0.1271, 0.06868, 0.02921), (0.1336, 0.07053, 0.02921), (0.1393, 0.07217, 0.02921), (0.1438, 0.07348, 0.02921), (0.1468, 0.07434, 0.02921), (0.07467, 0.06116, 0.02921), (0.07283, 0.06128, 0.02921), (0.07107, 0.06163, 0.02921), (0.0694, 0.06221, 0.02921), (0.06784, 0.06299, 0.02921), (0.0664, 0.06396, 0.02921), (0.06511, 0.06509, 0.02921), (0.06397, 0.06639, 0.02921), (0.063, 0.06782, 0.02921), (0.06222, 0.06938, 0.02921), (0.06165, 0.07105, 0.02921), (0.06129, 0.07282, 0.02921), (0.06117, 0.07466, 0.02921), (0.06129, 0.0765, 0.02921), (0.06165, 0.07826, 0.02921), (0.06222, 0.07993, 0.02921), (0.063, 0.08149, 0.02921), (0.06397, 0.08293, 0.02921), (0.06511, 0.08422, 0.02921), (0.0664, 0.08536, 0.02921), (0.06784, 0.08633, 0.02921), (0.0694, 0.0871, 0.02921), (0.07107, 0.08768, 0.02921), (0.07283, 0.08804, 0.02921), (0.07467, 0.08816, 0.02921), (0.07651, 0.08804, 0.02921), (0.07828, 0.08768, 0.02921), (0.07995, 0.0871, 0.02921), (0.08151, 0.08633, 0.02921), (0.08294, 0.08536, 0.02921), (0.08424, 0.08422, 0.02921), (0.08538, 0.08293, 0.02921), (0.08634, 0.08149, 0.02921), (0.08712, 0.07993, 0.02921), (0.0877, 0.07826, 0.02921), (0.08805, 0.0765, 0.02921), (0.08818, 0.07466, 0.02921), (0.08805, 0.07282, 0.02921), (0.0877, 0.07105, 0.02921), (0.08712, 0.06938, 0.02921), (0.08634, 0.06782, 0.02921), (0.08538, 0.06639, 0.02921), (0.08424, 0.06509, 0.02921), (0.08294, 0.06396, 0.02921), (0.08151, 0.06299, 0.02921), (0.07995, 0.06221, 0.02921), (0.07828, 0.06163, 0.02921), (0.07651, 0.06128, 0.02921)], [], [(26, 25, 24), (26, 24, 23), (26, 23, 22), (26, 22, 21), (26, 21, 20), (26, 20, 19), (26, 19, 18), (26, 18, 17), (26, 17, 16), (26, 16, 15), (26, 15, 14), (26, 14, 13), (27, 26, 13), (27, 13, 12), (28, 27, 12), (28, 12, 11), (29, 28, 11), (29, 11, 10), (30, 29, 10), (30, 10, 9), (31, 30, 9), (31, 9, 8), (32, 31, 8), (32, 8, 7), (33, 32, 7), (33, 7, 6), (34, 33, 6), (34, 6, 5), (35, 34, 5), (35, 5, 4), (36, 35, 4), (36, 4, 3), (37, 36, 3), (37, 3, 2), (38, 37, 2), (38, 2, 1), (39, 38, 1), (39, 1, 125), (125, 1, 0), (40, 39, 124), (124, 39, 125), (41, 40, 124), (41, 124, 123), (42, 41, 123), (42, 123, 122), (126, 125, 0), (42, 122, 121), (127, 126, 0), (42, 121, 120), (128, 127, 0), (43, 42, 120), (43, 120, 119), (129, 128, 0), (43, 119, 118), (130, 129, 0), (44, 43, 118), (44, 118, 117), (131, 130, 0), (44, 117, 116), (132, 131, 0), (45, 44, 116), (45, 116, 115), (133, 132, 0), (46, 45, 115), (46, 115, 114), (134, 133, 0), (47, 46, 114), (47, 114, 113), (135, 134, 0), (48, 47, 113), (48, 113, 112), (136, 135, 0), (49, 48, 112), (50, 49, 112), (51, 50, 112), (51, 112, 111), (137, 136, 0), (137, 0, 99), (137, 99, 98), (137, 98, 97), (51, 111, 110), (138, 137, 97), (138, 97, 96), (51, 110, 109), (139, 138, 96), (139, 96, 95), (51, 109, 108), (140, 139, 95), (140, 95, 94), (51, 108, 107), (141, 140, 94), (141, 94, 93), (51, 107, 106), (142, 141, 93), (51, 106, 105), (143, 142, 93), (143, 93, 92), (51, 105, 104), (144, 143, 92), (51, 104, 103), (145, 144, 92), (145, 92, 91), (51, 103, 102), (146, 145, 91), (51, 102, 101), (147, 146, 91), (51, 101, 100), (100, 147, 91), (100, 91, 90), (51, 100, 90), (51, 90, 89), (51, 89, 88), (52, 51, 88), (52, 88, 87), (52, 87, 86), (53, 52, 86), (53, 86, 85), (54, 53, 85), (54, 85, 84), (55, 54, 84), (55, 84, 83), (56, 55, 83), (56, 83, 82), (57, 56, 82), (57, 82, 81), (58, 57, 81), (58, 81, 80), (59, 58, 80), (59, 80, 79), (60, 59, 79), (60, 79, 78), (61, 60, 78), (61, 78, 77), (62, 61, 77), (62, 77, 76), (63, 62, 76), (64, 63, 76), (64, 76, 66), (66, 76, 67), (67, 76, 74), (74, 76, 75), (65, 64, 66), (68, 67, 69), (69, 67, 70), (70, 67, 74), (71, 70, 73), (73, 70, 74), (72, 71, 73), (174, 172, 173), (174, 171, 172), (174, 170, 171), (174, 169, 170), (174, 168, 169), (174, 167, 168), (174, 166, 167), (174, 165, 166), (174, 164, 165), (174, 163, 164), (174, 162, 163), (174, 161, 162), (175, 161, 174), (175, 160, 161), (176, 160, 175), (176, 159, 160), (177, 159, 176), (177, 158, 159), (178, 158, 177), (178, 157, 158), (179, 157, 178), (179, 156, 157), (180, 156, 179), (180, 155, 156), (181, 155, 180), (181, 154, 155), (182, 154, 181), (182, 153, 154), (183, 153, 182), (183, 152, 153), (184, 152, 183), (184, 151, 152), (185, 151, 184), (185, 150, 151), (186, 150, 185), (186, 149, 150), (187, 149, 186), (187, 273, 149), (273, 148, 149), (188, 272, 187), (272, 273, 187), (189, 272, 188), (189, 271, 272), (190, 271, 189), (190, 270, 271), (274, 148, 273), (190, 269, 270), (275, 148, 274), (190, 268, 269), (276, 148, 275), (191, 268, 190), (191, 267, 268), (277, 148, 276), (191, 266, 267), (278, 148, 277), (192, 266, 191), (192, 265, 266), (279, 148, 278), (192, 264, 265), (280, 148, 279), (193, 264, 192), (193, 263, 264), (281, 148, 280), (194, 263, 193), (194, 262, 263), (282, 148, 281), (195, 262, 194), (195, 261, 262), (283, 148, 282), (196, 261, 195), (196, 260, 261), (284, 148, 283), (197, 260, 196), (198, 260, 197), (199, 260, 198), (199, 259, 260), (285, 148, 284), (285, 247, 148), (285, 246, 247), (285, 245, 246), (199, 258, 259), (286, 245, 285), (286, 244, 245), (199, 257, 258), (287, 244, 286), (287, 243, 244), (199, 256, 257), (288, 243, 287), (288, 242, 243), (199, 255, 256), (289, 242, 288), (289, 241, 242), (199, 254, 255), (290, 241, 289), (199, 253, 254), (291, 241, 290), (291, 240, 241), (199, 252, 253), (292, 240, 291), (199, 251, 252), (293, 240, 292), (293, 239, 240), (199, 250, 251), (294, 239, 293), (199, 249, 250), (295, 239, 294), (199, 248, 249), (248, 239, 295), (248, 238, 239), (199, 238, 248), (199, 237, 238), (199, 236, 237), (200, 236, 199), (200, 235, 236), (200, 234, 235), (201, 234, 200), (201, 233, 234), (202, 233, 201), (202, 232, 233), (203, 232, 202), (203, 231, 232), (204, 231, 203), (204, 230, 231), (205, 230, 204), (205, 229, 230), (206, 229, 205), (206, 228, 229), (207, 228, 206), (207, 227, 228), (208, 227, 207), (208, 226, 227), (209, 226, 208), (209, 225, 226), (210, 225, 209), (210, 224, 225), (211, 224, 210), (212, 224, 211), (212, 214, 224), (214, 215, 224), (215, 222, 224), (222, 223, 224), (213, 214, 212), (216, 217, 215), (217, 218, 215), (218, 222, 215), (219, 221, 218), (221, 222, 218), (220, 221, 219), (8, 9, 157, 156), (123, 124, 272, 271), (12, 13, 161, 160), (73, 74, 222, 221), (142, 143, 291, 290), (30, 31, 179, 178), (16, 17, 165, 164), (146, 147, 295, 294), (20, 21, 169, 168), (24, 25, 173, 172), (34, 35, 183, 182), (128, 129, 277, 276), (38, 39, 187, 186), (28, 29, 177, 176), (85, 86, 234, 233), (75, 76, 224, 223), (89, 90, 238, 237), (132, 133, 281, 280), (46, 47, 195, 194), (3, 4, 152, 151), (50, 51, 199, 198), (32, 33, 181, 180), (93, 94, 242, 241), (7, 8, 156, 155), (54, 55, 203, 202), (97, 98, 246, 245), (79, 80, 228, 227), (58, 59, 207, 206), (87, 88, 236, 235), (101, 102, 250, 249), (11, 12, 160, 159), (136, 137, 285, 284), (62, 63, 211, 210), (115, 116, 264, 263), (36, 37, 185, 184), (105, 106, 254, 253), (15, 16, 164, 163), (66, 67, 215, 214), (40, 41, 189, 188), (109, 110, 258, 257), (70, 71, 219, 218), (44, 45, 193, 192), (19, 20, 168, 167), (140, 141, 289, 288), (48, 49, 197, 196), (113, 114, 262, 261), (23, 24, 172, 171), (52, 53, 201, 200), (74, 75, 223, 222), (56, 57, 205, 204), (27, 28, 176, 175), (144, 145, 293, 292), (127, 128, 276, 275), (122, 123, 271, 270), (117, 118, 266, 265), (147, 100, 248, 295), (131, 132, 280, 279), (60, 61, 209, 208), (121, 122, 270, 269), (31, 32, 180, 179), (111, 112, 260, 259), (78, 79, 227, 226), (135, 136, 284, 283), (64, 65, 213, 212), (35, 36, 184, 183), (42, 43, 191, 190), (103, 104, 252, 251), (82, 83, 231, 230), (139, 140, 288, 287), (68, 69, 217, 216), (125, 126, 274, 273), (39, 40, 188, 187), (77, 78, 226, 225), (143, 144, 292, 291), (72, 73, 221, 220), (129, 130, 278, 277), (43, 44, 192, 191), (1, 2, 150, 149), (124, 125, 273, 272), (133, 134, 282, 281), (47, 48, 196, 195), (86, 87, 235, 234), (76, 77, 225, 224), (51, 52, 200, 199), (5, 6, 154, 153), (90, 91, 239, 238), (137, 138, 286, 285), (55, 56, 204, 203), (9, 10, 158, 157), (94, 95, 243, 242), (59, 60, 208, 207), (13, 14, 162, 161), (98, 99, 247, 246), (80, 81, 229, 228), (141, 142, 290, 289), (83, 84, 232, 231), (17, 18, 166, 165), (114, 115, 263, 262), (63, 64, 212, 211), (119, 120, 268, 267), (102, 103, 251, 250), (145, 146, 294, 293), (67, 68, 216, 215), (21, 22, 170, 169), (106, 107, 255, 254), (84, 85, 233, 232), (112, 113, 261, 260), (25, 26, 174, 173), (110, 111, 259, 258), (71, 72, 220, 219), (29, 30, 178, 177), (88, 89, 237, 236), (33, 34, 182, 181), (118, 119, 267, 266), (92, 93, 241, 240), (96, 97, 245, 244), (81, 82, 230, 229), (99, 0, 148, 247), (37, 38, 186, 185), (100, 101, 249, 248), (116, 117, 265, 264), (104, 105, 253, 252), (2, 3, 151, 150), (41, 42, 190, 189), (126, 127, 275, 274), (108, 109, 257, 256), (6, 7, 155, 154), (45, 46, 194, 193), (130, 131, 279, 278), (49, 50, 198, 197), (134, 135, 283, 282), (14, 15, 163, 162), (53, 54, 202, 201), (10, 11, 159, 158), (18, 19, 167, 166), (91, 92, 240, 239), (57, 58, 206, 205), (22, 23, 171, 170), (95, 96, 244, 243), (61, 62, 210, 209), (0, 1, 149, 148), (65, 66, 214, 213), (138, 139, 287, 286), (107, 108, 256, 255), (26, 27, 175, 174), (4, 5, 153, 152), (69, 70, 218, 217), (120, 121, 269, 268)])
_uv = me_path216.uv_layers.new(name='UVMap')
_uv.uv.foreach_set('vector', [0.1769, 0.0, 0.1701, 0.0, 0.1633, 0.0, 0.1769, 0.0, 0.1633, 0.0, 0.1565, 0.0, 0.1769, 0.0, 0.1565, 0.0, 0.1497, 0.0, 0.1769, 0.0, 0.1497, 0.0, 0.1429, 0.0, 0.1769, 0.0, 0.1429, 0.0, 0.1361, 0.0, 0.1769, 0.0, 0.1361, 0.0, 0.1293, 0.0, 0.1769, 0.0, 0.1293, 0.0, 0.1224, 0.0, 0.1769, 0.0, 0.1224, 0.0, 0.1156, 0.0, 0.1769, 0.0, 0.1156, 0.0, 0.1088, 0.0, 0.1769, 0.0, 0.1088, 0.0, 0.102, 0.0, 0.1769, 0.0, 0.102, 0.0, 0.09524, 0.0, 0.1769, 0.0, 0.09524, 0.0, 0.08844, 0.0, 0.1837, 0.0, 0.1769, 0.0, 0.08844, 0.0, 0.1837, 0.0, 0.08844, 0.0, 0.08163, 0.0, 0.1905, 0.0, 0.1837, 0.0, 0.08163, 0.0, 0.1905, 0.0, 0.08163, 0.0, 0.07483, 0.0, 0.1973, 0.0, 0.1905, 0.0, 0.07483, 0.0, 0.1973, 0.0, 0.07483, 0.0, 0.06803, 0.0, 0.2041, 0.0, 0.1973, 0.0, 0.06803, 0.0, 0.2041, 0.0, 0.06803, 0.0, 0.06122, 0.0, 0.2109, 0.0, 0.2041, 0.0, 0.06122, 0.0, 0.2109, 0.0, 0.06122, 0.0, 0.05442, 0.0, 0.2177, 0.0, 0.2109, 0.0, 0.05442, 0.0, 0.2177, 0.0, 0.05442, 0.0, 0.04762, 0.0, 0.2245, 0.0, 0.2177, 0.0, 0.04762, 0.0, 0.2245, 0.0, 0.04762, 0.0, 0.04082, 0.0, 0.2313, 0.0, 0.2245, 0.0, 0.04082, 0.0, 0.2313, 0.0, 0.04082, 0.0, 0.03401, 0.0, 0.2381, 0.0, 0.2313, 0.0, 0.03401, 0.0, 0.2381, 0.0, 0.03401, 0.0, 0.02721, 0.0, 0.2449, 0.0, 0.2381, 0.0, 0.02721, 0.0, 0.2449, 0.0, 0.02721, 0.0, 0.02041, 0.0, 0.2517, 0.0, 0.2449, 0.0, 0.02041, 0.0, 0.2517, 0.0, 0.02041, 0.0, 0.01361, 0.0, 0.2585, 0.0, 0.2517, 0.0, 0.01361, 0.0, 0.2585, 0.0, 0.01361, 0.0, 0.006803, 0.0, 0.2653, 0.0, 0.2585, 0.0, 0.006803, 0.0, 0.2653, 0.0, 0.006803, 0.0, 0.8503, 0.0, 0.8503, 0.0, 0.006803, 0.0, 0.0, 0.0, 0.2721, 0.0, 0.2653, 0.0, 0.8435, 0.0, 0.8435, 0.0, 0.2653, 0.0, 0.8503, 0.0, 0.2789, 0.0, 0.2721, 0.0, 0.8435, 0.0, 0.2789, 0.0, 0.8435, 0.0, 0.8367, 0.0, 0.2857, 0.0, 0.2789, 0.0, 0.8367, 0.0, 0.2857, 0.0, 0.8367, 0.0, 0.8299, 0.0, 0.8571, 0.0, 0.8503, 0.0, 0.0, 0.0, 0.2857, 0.0, 0.8299, 0.0, 0.8231, 0.0, 0.8639, 0.0, 0.8571, 0.0, 0.0, 0.0, 0.2857, 0.0, 0.8231, 0.0, 0.8163, 0.0, 0.8707, 0.0, 0.8639, 0.0, 0.0, 0.0, 0.2925, 0.0, 0.2857, 0.0, 0.8163, 0.0, 0.2925, 0.0, 0.8163, 0.0, 0.8095, 0.0, 0.8776, 0.0, 0.8707, 0.0, 0.0, 0.0, 0.2925, 0.0, 0.8095, 0.0, 0.8027, 0.0, 0.8844, 0.0, 0.8776, 0.0, 0.0, 0.0, 0.2993, 0.0, 0.2925, 0.0, 0.8027, 0.0, 0.2993, 0.0, 0.8027, 0.0, 0.7959, 0.0, 0.8912, 0.0, 0.8844, 0.0, 0.0, 0.0, 0.2993, 0.0, 0.7959, 0.0, 0.7891, 0.0, 0.898, 0.0, 0.8912, 0.0, 0.0, 0.0, 0.3061, 0.0, 0.2993, 0.0, 0.7891, 0.0, 0.3061, 0.0, 0.7891, 0.0, 0.7823, 0.0, 0.9048, 0.0, 0.898, 0.0, 0.0, 0.0, 0.3129, 0.0, 0.3061, 0.0, 0.7823, 0.0, 0.3129, 0.0, 0.7823, 0.0, 0.7755, 0.0, 0.9116, 0.0, 0.9048, 0.0, 0.0, 0.0, 0.3197, 0.0, 0.3129, 0.0, 0.7755, 0.0, 0.3197, 0.0, 0.7755, 0.0, 0.7687, 0.0, 0.9184, 0.0, 0.9116, 0.0, 0.0, 0.0, 0.3265, 0.0, 0.3197, 0.0, 0.7687, 0.0, 0.3265, 0.0, 0.7687, 0.0, 0.7619, 0.0, 0.9252, 0.0, 0.9184, 0.0, 0.0, 0.0, 0.3333, 0.0, 0.3265, 0.0, 0.7619, 0.0, 0.3401, 0.0, 0.3333, 0.0, 0.7619, 0.0, 0.3469, 0.0, 0.3401, 0.0, 0.7619, 0.0, 0.3469, 0.0, 0.7619, 0.0, 0.7551, 0.0, 0.932, 0.0, 0.9252, 0.0, 0.0, 0.0, 0.932, 0.0, 0.0, 0.0, 0.6735, 0.0, 0.932, 0.0, 0.6735, 0.0, 0.6667, 0.0, 0.932, 0.0, 0.6667, 0.0, 0.6599, 0.0, 0.3469, 0.0, 0.7551, 0.0, 0.7483, 0.0, 0.9388, 0.0, 0.932, 0.0, 0.6599, 0.0, 0.9388, 0.0, 0.6599, 0.0, 0.6531, 0.0, 0.3469, 0.0, 0.7483, 0.0, 0.7415, 0.0, 0.9456, 0.0, 0.9388, 0.0, 0.6531, 0.0, 0.9456, 0.0, 0.6531, 0.0, 0.6463, 0.0, 0.3469, 0.0, 0.7415, 0.0, 0.7347, 0.0, 0.9524, 0.0, 0.9456, 0.0, 0.6463, 0.0, 0.9524, 0.0, 0.6463, 0.0, 0.6395, 0.0, 0.3469, 0.0, 0.7347, 0.0, 0.7279, 0.0, 0.9592, 0.0, 0.9524, 0.0, 0.6395, 0.0, 0.9592, 0.0, 0.6395, 0.0, 0.6327, 0.0, 0.3469, 0.0, 0.7279, 0.0, 0.7211, 0.0, 0.966, 0.0, 0.9592, 0.0, 0.6327, 0.0, 0.3469, 0.0, 0.7211, 0.0, 0.7143, 0.0, 0.9728, 0.0, 0.966, 0.0, 0.6327, 0.0, 0.9728, 0.0, 0.6327, 0.0, 0.6259, 0.0, 0.3469, 0.0, 0.7143, 0.0, 0.7075, 0.0, 0.9796, 0.0, 0.9728, 0.0, 0.6259, 0.0, 0.3469, 0.0, 0.7075, 0.0, 0.7007, 0.0, 0.9864, 0.0, 0.9796, 0.0, 0.6259, 0.0, 0.9864, 0.0, 0.6259, 0.0, 0.619, 0.0, 0.3469, 0.0, 0.7007, 0.0, 0.6939, 0.0, 0.9932, 0.0, 0.9864, 0.0, 0.619, 0.0, 0.3469, 0.0, 0.6939, 0.0, 0.6871, 0.0, 1.0, 0.0, 0.9932, 0.0, 0.619, 0.0, 0.3469, 0.0, 0.6871, 0.0, 0.6803, 0.0, 0.6803, 0.0, 1.0, 0.0, 0.619, 0.0, 0.6803, 0.0, 0.619, 0.0, 0.6122, 0.0, 0.3469, 0.0, 0.6803, 0.0, 0.6122, 0.0, 0.3469, 0.0, 0.6122, 0.0, 0.6054, 0.0, 0.3469, 0.0, 0.6054, 0.0, 0.5986, 0.0, 0.3537, 0.0, 0.3469, 0.0, 0.5986, 0.0, 0.3537, 0.0, 0.5986, 0.0, 0.5918, 0.0, 0.3537, 0.0, 0.5918, 0.0, 0.585, 0.0, 0.3605, 0.0, 0.3537, 0.0, 0.585, 0.0, 0.3605, 0.0, 0.585, 0.0, 0.5782, 0.0, 0.3673, 0.0, 0.3605, 0.0, 0.5782, 0.0, 0.3673, 0.0, 0.5782, 0.0, 0.5714, 0.0, 0.3741, 0.0, 0.3673, 0.0, 0.5714, 0.0, 0.3741, 0.0, 0.5714, 0.0, 0.5646, 0.0, 0.381, 0.0, 0.3741, 0.0, 0.5646, 0.0, 0.381, 0.0, 0.5646, 0.0, 0.5578, 0.0, 0.3878, 0.0, 0.381, 0.0, 0.5578, 0.0, 0.3878, 0.0, 0.5578, 0.0, 0.551, 0.0, 0.3946, 0.0, 0.3878, 0.0, 0.551, 0.0, 0.3946, 0.0, 0.551, 0.0, 0.5442, 0.0, 0.4014, 0.0, 0.3946, 0.0, 0.5442, 0.0, 0.4014, 0.0, 0.5442, 0.0, 0.5374, 0.0, 0.4082, 0.0, 0.4014, 0.0, 0.5374, 0.0, 0.4082, 0.0, 0.5374, 0.0, 0.5306, 0.0, 0.415, 0.0, 0.4082, 0.0, 0.5306, 0.0, 0.415, 0.0, 0.5306, 0.0, 0.5238, 0.0, 0.4218, 0.0, 0.415, 0.0, 0.5238, 0.0, 0.4218, 0.0, 0.5238, 0.0, 0.517, 0.0, 0.4286, 0.0, 0.4218, 0.0, 0.517, 0.0, 0.4354, 0.0, 0.4286, 0.0, 0.517, 0.0, 0.4354, 0.0, 0.517, 0.0, 0.449, 0.0, 0.449, 0.0, 0.517, 0.0, 0.4558, 0.0, 0.4558, 0.0, 0.517, 0.0, 0.5034, 0.0, 0.5034, 0.0, 0.517, 0.0, 0.5102, 0.0, 0.4422, 0.0, 0.4354, 0.0, 0.449, 0.0, 0.4626, 0.0, 0.4558, 0.0, 0.4694, 0.0, 0.4694, 0.0, 0.4558, 0.0, 0.4762, 0.0, 0.4762, 0.0, 0.4558, 0.0, 0.5034, 0.0, 0.483, 0.0, 0.4762, 0.0, 0.4966, 0.0, 0.4966, 0.0, 0.4762, 0.0, 0.5034, 0.0, 0.4898, 0.0, 0.483, 0.0, 0.4966, 0.0, 0.1769, 0.0, 0.1633, 0.0, 0.1701, 0.0, 0.1769, 0.0, 0.1565, 0.0, 0.1633, 0.0, 0.1769, 0.0, 0.1497, 0.0, 0.1565, 0.0, 0.1769, 0.0, 0.1429, 0.0, 0.1497, 0.0, 0.1769, 0.0, 0.1361, 0.0, 0.1429, 0.0, 0.1769, 0.0, 0.1293, 0.0, 0.1361, 0.0, 0.1769, 0.0, 0.1224, 0.0, 0.1293, 0.0, 0.1769, 0.0, 0.1156, 0.0, 0.1224, 0.0, 0.1769, 0.0, 0.1088, 0.0, 0.1156, 0.0, 0.1769, 0.0, 0.102, 0.0, 0.1088, 0.0, 0.1769, 0.0, 0.09524, 0.0, 0.102, 0.0, 0.1769, 0.0, 0.08844, 0.0, 0.09524, 0.0, 0.1837, 0.0, 0.08844, 0.0, 0.1769, 0.0, 0.1837, 0.0, 0.08163, 0.0, 0.08844, 0.0, 0.1905, 0.0, 0.08163, 0.0, 0.1837, 0.0, 0.1905, 0.0, 0.07483, 0.0, 0.08163, 0.0, 0.1973, 0.0, 0.07483, 0.0, 0.1905, 0.0, 0.1973, 0.0, 0.06803, 0.0, 0.07483, 0.0, 0.2041, 0.0, 0.06803, 0.0, 0.1973, 0.0, 0.2041, 0.0, 0.06122, 0.0, 0.06803, 0.0, 0.2109, 0.0, 0.06122, 0.0, 0.2041, 0.0, 0.2109, 0.0, 0.05442, 0.0, 0.06122, 0.0, 0.2177, 0.0, 0.05442, 0.0, 0.2109, 0.0, 0.2177, 0.0, 0.04762, 0.0, 0.05442, 0.0, 0.2245, 0.0, 0.04762, 0.0, 0.2177, 0.0, 0.2245, 0.0, 0.04082, 0.0, 0.04762, 0.0, 0.2313, 0.0, 0.04082, 0.0, 0.2245, 0.0, 0.2313, 0.0, 0.03401, 0.0, 0.04082, 0.0, 0.2381, 0.0, 0.03401, 0.0, 0.2313, 0.0, 0.2381, 0.0, 0.02721, 0.0, 0.03401, 0.0, 0.2449, 0.0, 0.02721, 0.0, 0.2381, 0.0, 0.2449, 0.0, 0.02041, 0.0, 0.02721, 0.0, 0.2517, 0.0, 0.02041, 0.0, 0.2449, 0.0, 0.2517, 0.0, 0.01361, 0.0, 0.02041, 0.0, 0.2585, 0.0, 0.01361, 0.0, 0.2517, 0.0, 0.2585, 0.0, 0.006803, 0.0, 0.01361, 0.0, 0.2653, 0.0, 0.006803, 0.0, 0.2585, 0.0, 0.2653, 0.0, 0.8503, 0.0, 0.006803, 0.0, 0.8503, 0.0, 0.0, 0.0, 0.006803, 0.0, 0.2721, 0.0, 0.8435, 0.0, 0.2653, 0.0, 0.8435, 0.0, 0.8503, 0.0, 0.2653, 0.0, 0.2789, 0.0, 0.8435, 0.0, 0.2721, 0.0, 0.2789, 0.0, 0.8367, 0.0, 0.8435, 0.0, 0.2857, 0.0, 0.8367, 0.0, 0.2789, 0.0, 0.2857, 0.0, 0.8299, 0.0, 0.8367, 0.0, 0.8571, 0.0, 0.0, 0.0, 0.8503, 0.0, 0.2857, 0.0, 0.8231, 0.0, 0.8299, 0.0, 0.8639, 0.0, 0.0, 0.0, 0.8571, 0.0, 0.2857, 0.0, 0.8163, 0.0, 0.8231, 0.0, 0.8707, 0.0, 0.0, 0.0, 0.8639, 0.0, 0.2925, 0.0, 0.8163, 0.0, 0.2857, 0.0, 0.2925, 0.0, 0.8095, 0.0, 0.8163, 0.0, 0.8776, 0.0, 0.0, 0.0, 0.8707, 0.0, 0.2925, 0.0, 0.8027, 0.0, 0.8095, 0.0, 0.8844, 0.0, 0.0, 0.0, 0.8776, 0.0, 0.2993, 0.0, 0.8027, 0.0, 0.2925, 0.0, 0.2993, 0.0, 0.7959, 0.0, 0.8027, 0.0, 0.8912, 0.0, 0.0, 0.0, 0.8844, 0.0, 0.2993, 0.0, 0.7891, 0.0, 0.7959, 0.0, 0.898, 0.0, 0.0, 0.0, 0.8912, 0.0, 0.3061, 0.0, 0.7891, 0.0, 0.2993, 0.0, 0.3061, 0.0, 0.7823, 0.0, 0.7891, 0.0, 0.9048, 0.0, 0.0, 0.0, 0.898, 0.0, 0.3129, 0.0, 0.7823, 0.0, 0.3061, 0.0, 0.3129, 0.0, 0.7755, 0.0, 0.7823, 0.0, 0.9116, 0.0, 0.0, 0.0, 0.9048, 0.0, 0.3197, 0.0, 0.7755, 0.0, 0.3129, 0.0, 0.3197, 0.0, 0.7687, 0.0, 0.7755, 0.0, 0.9184, 0.0, 0.0, 0.0, 0.9116, 0.0, 0.3265, 0.0, 0.7687, 0.0, 0.3197, 0.0, 0.3265, 0.0, 0.7619, 0.0, 0.7687, 0.0, 0.9252, 0.0, 0.0, 0.0, 0.9184, 0.0, 0.3333, 0.0, 0.7619, 0.0, 0.3265, 0.0, 0.3401, 0.0, 0.7619, 0.0, 0.3333, 0.0, 0.3469, 0.0, 0.7619, 0.0, 0.3401, 0.0, 0.3469, 0.0, 0.7551, 0.0, 0.7619, 0.0, 0.932, 0.0, 0.0, 0.0, 0.9252, 0.0, 0.932, 0.0, 0.6735, 0.0, 0.0, 0.0, 0.932, 0.0, 0.6667, 0.0, 0.6735, 0.0, 0.932, 0.0, 0.6599, 0.0, 0.6667, 0.0, 0.3469, 0.0, 0.7483, 0.0, 0.7551, 0.0, 0.9388, 0.0, 0.6599, 0.0, 0.932, 0.0, 0.9388, 0.0, 0.6531, 0.0, 0.6599, 0.0, 0.3469, 0.0, 0.7415, 0.0, 0.7483, 0.0, 0.9456, 0.0, 0.6531, 0.0, 0.9388, 0.0, 0.9456, 0.0, 0.6463, 0.0, 0.6531, 0.0, 0.3469, 0.0, 0.7347, 0.0, 0.7415, 0.0, 0.9524, 0.0, 0.6463, 0.0, 0.9456, 0.0, 0.9524, 0.0, 0.6395, 0.0, 0.6463, 0.0, 0.3469, 0.0, 0.7279, 0.0, 0.7347, 0.0, 0.9592, 0.0, 0.6395, 0.0, 0.9524, 0.0, 0.9592, 0.0, 0.6327, 0.0, 0.6395, 0.0, 0.3469, 0.0, 0.7211, 0.0, 0.7279, 0.0, 0.966, 0.0, 0.6327, 0.0, 0.9592, 0.0, 0.3469, 0.0, 0.7143, 0.0, 0.7211, 0.0, 0.9728, 0.0, 0.6327, 0.0, 0.966, 0.0, 0.9728, 0.0, 0.6259, 0.0, 0.6327, 0.0, 0.3469, 0.0, 0.7075, 0.0, 0.7143, 0.0, 0.9796, 0.0, 0.6259, 0.0, 0.9728, 0.0, 0.3469, 0.0, 0.7007, 0.0, 0.7075, 0.0, 0.9864, 0.0, 0.6259, 0.0, 0.9796, 0.0, 0.9864, 0.0, 0.619, 0.0, 0.6259, 0.0, 0.3469, 0.0, 0.6939, 0.0, 0.7007, 0.0, 0.9932, 0.0, 0.619, 0.0, 0.9864, 0.0, 0.3469, 0.0, 0.6871, 0.0, 0.6939, 0.0, 1.0, 0.0, 0.619, 0.0, 0.9932, 0.0, 0.3469, 0.0, 0.6803, 0.0, 0.6871, 0.0, 0.6803, 0.0, 0.619, 0.0, 1.0, 0.0, 0.6803, 0.0, 0.6122, 0.0, 0.619, 0.0, 0.3469, 0.0, 0.6122, 0.0, 0.6803, 0.0, 0.3469, 0.0, 0.6054, 0.0, 0.6122, 0.0, 0.3469, 0.0, 0.5986, 0.0, 0.6054, 0.0, 0.3537, 0.0, 0.5986, 0.0, 0.3469, 0.0, 0.3537, 0.0, 0.5918, 0.0, 0.5986, 0.0, 0.3537, 0.0, 0.585, 0.0, 0.5918, 0.0, 0.3605, 0.0, 0.585, 0.0, 0.3537, 0.0, 0.3605, 0.0, 0.5782, 0.0, 0.585, 0.0, 0.3673, 0.0, 0.5782, 0.0, 0.3605, 0.0, 0.3673, 0.0, 0.5714, 0.0, 0.5782, 0.0, 0.3741, 0.0, 0.5714, 0.0, 0.3673, 0.0, 0.3741, 0.0, 0.5646, 0.0, 0.5714, 0.0, 0.381, 0.0, 0.5646, 0.0, 0.3741, 0.0, 0.381, 0.0, 0.5578, 0.0, 0.5646, 0.0, 0.3878, 0.0, 0.5578, 0.0, 0.381, 0.0, 0.3878, 0.0, 0.551, 0.0, 0.5578, 0.0, 0.3946, 0.0, 0.551, 0.0, 0.3878, 0.0, 0.3946, 0.0, 0.5442, 0.0, 0.551, 0.0, 0.4014, 0.0, 0.5442, 0.0, 0.3946, 0.0, 0.4014, 0.0, 0.5374, 0.0, 0.5442, 0.0, 0.4082, 0.0, 0.5374, 0.0, 0.4014, 0.0, 0.4082, 0.0, 0.5306, 0.0, 0.5374, 0.0, 0.415, 0.0, 0.5306, 0.0, 0.4082, 0.0, 0.415, 0.0, 0.5238, 0.0, 0.5306, 0.0, 0.4218, 0.0, 0.5238, 0.0, 0.415, 0.0, 0.4218, 0.0, 0.517, 0.0, 0.5238, 0.0, 0.4286, 0.0, 0.517, 0.0, 0.4218, 0.0, 0.4354, 0.0, 0.517, 0.0, 0.4286, 0.0, 0.4354, 0.0, 0.449, 0.0, 0.517, 0.0, 0.449, 0.0, 0.4558, 0.0, 0.517, 0.0, 0.4558, 0.0, 0.5034, 0.0, 0.517, 0.0, 0.5034, 0.0, 0.5102, 0.0, 0.517, 0.0, 0.4422, 0.0, 0.449, 0.0, 0.4354, 0.0, 0.4626, 0.0, 0.4694, 0.0, 0.4558, 0.0, 0.4694, 0.0, 0.4762, 0.0, 0.4558, 0.0, 0.4762, 0.0, 0.5034, 0.0, 0.4558, 0.0, 0.483, 0.0, 0.4966, 0.0, 0.4762, 0.0, 0.4966, 0.0, 0.5034, 0.0, 0.4762, 0.0, 0.4898, 0.0, 0.4966, 0.0, 0.483, 0.0, 0.05442, 0.0, 0.06122, 0.0, 0.06122, 0.0, 0.05442, 0.0, 0.8367, 0.0, 0.8435, 0.0, 0.8435, 0.0, 0.8367, 0.0, 0.08163, 0.0, 0.08844, 0.0, 0.08844, 0.0, 0.08163, 0.0, 0.4966, 0.0, 0.5034, 0.0, 0.5034, 0.0, 0.4966, 0.0, 0.966, 0.0, 0.9728, 0.0, 0.9728, 0.0, 0.966, 0.0, 0.2041, 0.0, 0.2109, 0.0, 0.2109, 0.0, 0.2041, 0.0, 0.1088, 0.0, 0.1156, 0.0, 0.1156, 0.0, 0.1088, 0.0, 0.9932, 0.0, 1.0, 0.0, 1.0, 0.0, 0.9932, 0.0, 0.1361, 0.0, 0.1429, 0.0, 0.1429, 0.0, 0.1361, 0.0, 0.1633, 0.0, 0.1701, 0.0, 0.1701, 0.0, 0.1633, 0.0, 0.2313, 0.0, 0.2381, 0.0, 0.2381, 0.0, 0.2313, 0.0, 0.8707, 0.0, 0.8776, 0.0, 0.8776, 0.0, 0.8707, 0.0, 0.2585, 0.0, 0.2653, 0.0, 0.2653, 0.0, 0.2585, 0.0, 0.1905, 0.0, 0.1973, 0.0, 0.1973, 0.0, 0.1905, 0.0, 0.5782, 0.0, 0.585, 0.0, 0.585, 0.0, 0.5782, 0.0, 0.5102, 0.0, 0.517, 0.0, 0.517, 0.0, 0.5102, 0.0, 0.6054, 0.0, 0.6122, 0.0, 0.6122, 0.0, 0.6054, 0.0, 0.898, 0.0, 0.9048, 0.0, 0.9048, 0.0, 0.898, 0.0, 0.3129, 0.0, 0.3197, 0.0, 0.3197, 0.0, 0.3129, 0.0, 0.02041, 0.0, 0.02721, 0.0, 0.02721, 0.0, 0.02041, 0.0, 0.3401, 0.0, 0.3469, 0.0, 0.3469, 0.0, 0.3401, 0.0, 0.2177, 0.0, 0.2245, 0.0, 0.2245, 0.0, 0.2177, 0.0, 0.6327, 0.0, 0.6395, 0.0, 0.6395, 0.0, 0.6327, 0.0, 0.04762, 0.0, 0.05442, 0.0, 0.05442, 0.0, 0.04762, 0.0, 0.3673, 0.0, 0.3741, 0.0, 0.3741, 0.0, 0.3673, 0.0, 0.6599, 0.0, 0.6667, 0.0, 0.6667, 0.0, 0.6599, 0.0, 0.5374, 0.0, 0.5442, 0.0, 0.5442, 0.0, 0.5374, 0.0, 0.3946, 0.0, 0.4014, 0.0, 0.4014, 0.0, 0.3946, 0.0, 0.5918, 0.0, 0.5986, 0.0, 0.5986, 0.0, 0.5918, 0.0, 0.6871, 0.0, 0.6939, 0.0, 0.6939, 0.0, 0.6871, 0.0, 0.07483, 0.0, 0.08163, 0.0, 0.08163, 0.0, 0.07483, 0.0, 0.9252, 0.0, 0.932, 0.0, 0.932, 0.0, 0.9252, 0.0, 0.4218, 0.0, 0.4286, 0.0, 0.4286, 0.0, 0.4218, 0.0, 0.7823, 0.0, 0.7891, 0.0, 0.7891, 0.0, 0.7823, 0.0, 0.2449, 0.0, 0.2517, 0.0, 0.2517, 0.0, 0.2449, 0.0, 0.7143, 0.0, 0.7211, 0.0, 0.7211, 0.0, 0.7143, 0.0, 0.102, 0.0, 0.1088, 0.0, 0.1088, 0.0, 0.102, 0.0, 0.449, 0.0, 0.4558, 0.0, 0.4558, 0.0, 0.449, 0.0, 0.2721, 0.0, 0.2789, 0.0, 0.2789, 0.0, 0.2721, 0.0, 0.7415, 0.0, 0.7483, 0.0, 0.7483, 0.0, 0.7415, 0.0, 0.4762, 0.0, 0.483, 0.0, 0.483, 0.0, 0.4762, 0.0, 0.2993, 0.0, 0.3061, 0.0, 0.3061, 0.0, 0.2993, 0.0, 0.1293, 0.0, 0.1361, 0.0, 0.1361, 0.0, 0.1293, 0.0, 0.9524, 0.0, 0.9592, 0.0, 0.9592, 0.0, 0.9524, 0.0, 0.3265, 0.0, 0.3333, 0.0, 0.3333, 0.0, 0.3265, 0.0, 0.7687, 0.0, 0.7755, 0.0, 0.7755, 0.0, 0.7687, 0.0, 0.1565, 0.0, 0.1633, 0.0, 0.1633, 0.0, 0.1565, 0.0, 0.3537, 0.0, 0.3605, 0.0, 0.3605, 0.0, 0.3537, 0.0, 0.5034, 0.0, 0.5102, 0.0, 0.5102, 0.0, 0.5034, 0.0, 0.381, 0.0, 0.3878, 0.0, 0.3878, 0.0, 0.381, 0.0, 0.1837, 0.0, 0.1905, 0.0, 0.1905, 0.0, 0.1837, 0.0, 0.9796, 0.0, 0.9864, 0.0, 0.9864, 0.0, 0.9796, 0.0, 0.8639, 0.0, 0.8707, 0.0, 0.8707, 0.0, 0.8639, 0.0, 0.8299, 0.0, 0.8367, 0.0, 0.8367, 0.0, 0.8299, 0.0, 0.7959, 0.0, 0.8027, 0.0, 0.8027, 0.0, 0.7959, 0.0, 1.0, 0.0, 0.6803, 0.0, 0.6803, 0.0, 1.0, 0.0, 0.8912, 0.0, 0.898, 0.0, 0.898, 0.0, 0.8912, 0.0, 0.4082, 0.0, 0.415, 0.0, 0.415, 0.0, 0.4082, 0.0, 0.8231, 0.0, 0.8299, 0.0, 0.8299, 0.0, 0.8231, 0.0, 0.2109, 0.0, 0.2177, 0.0, 0.2177, 0.0, 0.2109, 0.0, 0.7551, 0.0, 0.7619, 0.0, 0.7619, 0.0, 0.7551, 0.0, 0.5306, 0.0, 0.5374, 0.0, 0.5374, 0.0, 0.5306, 0.0, 0.9184, 0.0, 0.9252, 0.0, 0.9252, 0.0, 0.9184, 0.0, 0.4354, 0.0, 0.4422, 0.0, 0.4422, 0.0, 0.4354, 0.0, 0.2381, 0.0, 0.2449, 0.0, 0.2449, 0.0, 0.2381, 0.0, 0.2857, 0.0, 0.2925, 0.0, 0.2925, 0.0, 0.2857, 0.0, 0.7007, 0.0, 0.7075, 0.0, 0.7075, 0.0, 0.7007, 0.0, 0.5578, 0.0, 0.5646, 0.0, 0.5646, 0.0, 0.5578, 0.0, 0.9456, 0.0, 0.9524, 0.0, 0.9524, 0.0, 0.9456, 0.0, 0.4626, 0.0, 0.4694, 0.0, 0.4694, 0.0, 0.4626, 0.0, 0.8503, 0.0, 0.8571, 0.0, 0.8571, 0.0, 0.8503, 0.0, 0.2653, 0.0, 0.2721, 0.0, 0.2721, 0.0, 0.2653, 0.0, 0.5238, 0.0, 0.5306, 0.0, 0.5306, 0.0, 0.5238, 0.0, 0.9728, 0.0, 0.9796, 0.0, 0.9796, 0.0, 0.9728, 0.0, 0.4898, 0.0, 0.4966, 0.0, 0.4966, 0.0, 0.4898, 0.0, 0.8776, 0.0, 0.8844, 0.0, 0.8844, 0.0, 0.8776, 0.0, 0.2925, 0.0, 0.2993, 0.0, 0.2993, 0.0, 0.2925, 0.0, 0.006803, 0.0, 0.01361, 0.0, 0.01361, 0.0, 0.006803, 0.0, 0.8435, 0.0, 0.8503, 0.0, 0.8503, 0.0, 0.8435, 0.0, 0.9048, 0.0, 0.9116, 0.0, 0.9116, 0.0, 0.9048, 0.0, 0.3197, 0.0, 0.3265, 0.0, 0.3265, 0.0, 0.3197, 0.0, 0.585, 0.0, 0.5918, 0.0, 0.5918, 0.0, 0.585, 0.0, 0.517, 0.0, 0.5238, 0.0, 0.5238, 0.0, 0.517, 0.0, 0.3469, 0.0, 0.3537, 0.0, 0.3537, 0.0, 0.3469, 0.0, 0.03401, 0.0, 0.04082, 0.0, 0.04082, 0.0, 0.03401, 0.0, 0.6122, 0.0, 0.619, 0.0, 0.619, 0.0, 0.6122, 0.0, 0.932, 0.0, 0.9388, 0.0, 0.9388, 0.0, 0.932, 0.0, 0.3741, 0.0, 0.381, 0.0, 0.381, 0.0, 0.3741, 0.0, 0.06122, 0.0, 0.06803, 0.0, 0.06803, 0.0, 0.06122, 0.0, 0.6395, 0.0, 0.6463, 0.0, 0.6463, 0.0, 0.6395, 0.0, 0.4014, 0.0, 0.4082, 0.0, 0.4082, 0.0, 0.4014, 0.0, 0.08844, 0.0, 0.09524, 0.0, 0.09524, 0.0, 0.08844, 0.0, 0.6667, 0.0, 0.6735, 0.0, 0.6735, 0.0, 0.6667, 0.0, 0.5442, 0.0, 0.551, 0.0, 0.551, 0.0, 0.5442, 0.0, 0.9592, 0.0, 0.966, 0.0, 0.966, 0.0, 0.9592, 0.0, 0.5646, 0.0, 0.5714, 0.0, 0.5714, 0.0, 0.5646, 0.0, 0.1156, 0.0, 0.1224, 0.0, 0.1224, 0.0, 0.1156, 0.0, 0.7755, 0.0, 0.7823, 0.0, 0.7823, 0.0, 0.7755, 0.0, 0.4286, 0.0, 0.4354, 0.0, 0.4354, 0.0, 0.4286, 0.0, 0.8095, 0.0, 0.8163, 0.0, 0.8163, 0.0, 0.8095, 0.0, 0.6939, 0.0, 0.7007, 0.0, 0.7007, 0.0, 0.6939, 0.0, 0.9864, 0.0, 0.9932, 0.0, 0.9932, 0.0, 0.9864, 0.0, 0.4558, 0.0, 0.4626, 0.0, 0.4626, 0.0, 0.4558, 0.0, 0.1429, 0.0, 0.1497, 0.0, 0.1497, 0.0, 0.1429, 0.0, 0.7211, 0.0, 0.7279, 0.0, 0.7279, 0.0, 0.7211, 0.0, 0.5714, 0.0, 0.5782, 0.0, 0.5782, 0.0, 0.5714, 0.0, 0.7619, 0.0, 0.7687, 0.0, 0.7687, 0.0, 0.7619, 0.0, 0.1701, 0.0, 0.1769, 0.0, 0.1769, 0.0, 0.1701, 0.0, 0.7483, 0.0, 0.7551, 0.0, 0.7551, 0.0, 0.7483, 0.0, 0.483, 0.0, 0.4898, 0.0, 0.4898, 0.0, 0.483, 0.0, 0.1973, 0.0, 0.2041, 0.0, 0.2041, 0.0, 0.1973, 0.0, 0.5986, 0.0, 0.6054, 0.0, 0.6054, 0.0, 0.5986, 0.0, 0.2245, 0.0, 0.2313, 0.0, 0.2313, 0.0, 0.2245, 0.0, 0.8027, 0.0, 0.8095, 0.0, 0.8095, 0.0, 0.8027, 0.0, 0.6259, 0.0, 0.6327, 0.0, 0.6327, 0.0, 0.6259, 0.0, 0.6531, 0.0, 0.6599, 0.0, 0.6599, 0.0, 0.6531, 0.0, 0.551, 0.0, 0.5578, 0.0, 0.5578, 0.0, 0.551, 0.0, 0.6735, 0.0, 0.0, 0.0, 0.0, 0.0, 0.6735, 0.0, 0.2517, 0.0, 0.2585, 0.0, 0.2585, 0.0, 0.2517, 0.0, 0.6803, 0.0, 0.6871, 0.0, 0.6871, 0.0, 0.6803, 0.0, 0.7891, 0.0, 0.7959, 0.0, 0.7959, 0.0, 0.7891, 0.0, 0.7075, 0.0, 0.7143, 0.0, 0.7143, 0.0, 0.7075, 0.0, 0.01361, 0.0, 0.02041, 0.0, 0.02041, 0.0, 0.01361, 0.0, 0.2789, 0.0, 0.2857, 0.0, 0.2857, 0.0, 0.2789, 0.0, 0.8571, 0.0, 0.8639, 0.0, 0.8639, 0.0, 0.8571, 0.0, 0.7347, 0.0, 0.7415, 0.0, 0.7415, 0.0, 0.7347, 0.0, 0.04082, 0.0, 0.04762, 0.0, 0.04762, 0.0, 0.04082, 0.0, 0.3061, 0.0, 0.3129, 0.0, 0.3129, 0.0, 0.3061, 0.0, 0.8844, 0.0, 0.8912, 0.0, 0.8912, 0.0, 0.8844, 0.0, 0.3333, 0.0, 0.3401, 0.0, 0.3401, 0.0, 0.3333, 0.0, 0.9116, 0.0, 0.9184, 0.0, 0.9184, 0.0, 0.9116, 0.0, 0.09524, 0.0, 0.102, 0.0, 0.102, 0.0, 0.09524, 0.0, 0.3605, 0.0, 0.3673, 0.0, 0.3673, 0.0, 0.3605, 0.0, 0.06803, 0.0, 0.07483, 0.0, 0.07483, 0.0, 0.06803, 0.0, 0.1224, 0.0, 0.1293, 0.0, 0.1293, 0.0, 0.1224, 0.0, 0.619, 0.0, 0.6259, 0.0, 0.6259, 0.0, 0.619, 0.0, 0.3878, 0.0, 0.3946, 0.0, 0.3946, 0.0, 0.3878, 0.0, 0.1497, 0.0, 0.1565, 0.0, 0.1565, 0.0, 0.1497, 0.0, 0.6463, 0.0, 0.6531, 0.0, 0.6531, 0.0, 0.6463, 0.0, 0.415, 0.0, 0.4218, 0.0, 0.4218, 0.0, 0.415, 0.0, 0.0, 0.0, 0.006803, 0.0, 0.006803, 0.0, 0.0, 0.0, 0.4422, 0.0, 0.449, 0.0, 0.449, 0.0, 0.4422, 0.0, 0.9388, 0.0, 0.9456, 0.0, 0.9456, 0.0, 0.9388, 0.0, 0.7279, 0.0, 0.7347, 0.0, 0.7347, 0.0, 0.7279, 0.0, 0.1769, 0.0, 0.1837, 0.0, 0.1837, 0.0, 0.1769, 0.0, 0.02721, 0.0, 0.03401, 0.0, 0.03401, 0.0, 0.02721, 0.0, 0.4694, 0.0, 0.4762, 0.0, 0.4762, 0.0, 0.4694, 0.0, 0.8163, 0.0, 0.8231, 0.0, 0.8231, 0.0, 0.8163, 0.0])
me_path216.materials.append(mat_svgmat_004)
me_path216.auto_texspace = False
me_path216.update()
me_path671 = bpy.data.meshes.new('path671')
me_path671.from_pydata([(0.06315, 0.1079, 0.0), (0.05757, 0.111, 0.0), (0.05336, 0.09596, 0.0), (0.03836, 0.09176, 0.0), (0.04145, 0.08618, 0.0), (0.05667, 0.09056, 0.0), (0.05689, 0.09065, 0.0), (0.05711, 0.09076, 0.0), (0.05733, 0.09089, 0.0), (0.05754, 0.09104, 0.0), (0.05775, 0.0912, 0.0), (0.05794, 0.09138, 0.0), (0.05812, 0.09158, 0.0), (0.05829, 0.09178, 0.0), (0.05844, 0.09199, 0.0), (0.05857, 0.09221, 0.0), (0.05868, 0.09243, 0.0), (0.05877, 0.09266, 0.0), (0.05885, 0.09296, 0.0), (0.05909, 0.09379, 0.0), (0.05945, 0.09504, 0.0), (0.0599, 0.0966, 0.0), (0.06042, 0.09838, 0.0), (0.06096, 0.1003, 0.0), (0.0615, 0.1022, 0.0), (0.06202, 0.1039, 0.0), (0.06247, 0.1055, 0.0), (0.06283, 0.1067, 0.0), (0.06307, 0.1076, 0.0), (0.06315, 0.1079, 0.02921), (0.05757, 0.111, 0.02921), (0.05336, 0.09596, 0.02921), (0.03836, 0.09176, 0.02921), (0.04145, 0.08618, 0.02921), (0.05667, 0.09056, 0.02921), (0.05689, 0.09065, 0.02921), (0.05711, 0.09076, 0.02921), (0.05733, 0.09089, 0.02921), (0.05754, 0.09104, 0.02921), (0.05775, 0.0912, 0.02921), (0.05794, 0.09138, 0.02921), (0.05812, 0.09158, 0.02921), (0.05829, 0.09178, 0.02921), (0.05844, 0.09199, 0.02921), (0.05857, 0.09221, 0.02921), (0.05868, 0.09243, 0.02921), (0.05877, 0.09266, 0.02921), (0.05885, 0.09296, 0.02921), (0.05909, 0.09379, 0.02921), (0.05945, 0.09504, 0.02921), (0.0599, 0.0966, 0.02921), (0.06042, 0.09838, 0.02921), (0.06096, 0.1003, 0.02921), (0.0615, 0.1022, 0.02921), (0.06202, 0.1039, 0.02921), (0.06247, 0.1055, 0.02921), (0.06283, 0.1067, 0.02921), (0.06307, 0.1076, 0.02921)], [], [(2, 1, 0), (2, 0, 28), (2, 28, 27), (2, 27, 26), (2, 26, 25), (2, 25, 24), (2, 24, 23), (2, 23, 22), (2, 22, 21), (2, 21, 20), (3, 2, 20), (3, 20, 19), (3, 19, 18), (3, 18, 17), (3, 17, 16), (3, 16, 15), (3, 15, 14), (3, 14, 13), (3, 13, 12), (4, 3, 12), (4, 12, 11), (4, 11, 10), (4, 10, 9), (4, 9, 8), (4, 8, 7), (4, 7, 6), (4, 6, 5), (31, 29, 30), (31, 57, 29), (31, 56, 57), (31, 55, 56), (31, 54, 55), (31, 53, 54), (31, 52, 53), (31, 51, 52), (31, 50, 51), (31, 49, 50), (32, 49, 31), (32, 48, 49), (32, 47, 48), (32, 46, 47), (32, 45, 46), (32, 44, 45), (32, 43, 44), (32, 42, 43), (32, 41, 42), (33, 41, 32), (33, 40, 41), (33, 39, 40), (33, 38, 39), (33, 37, 38), (33, 36, 37), (33, 35, 36), (33, 34, 35), (2, 3, 32, 31), (22, 23, 52, 51), (3, 4, 33, 32), (13, 14, 43, 42), (7, 8, 37, 36), (4, 5, 34, 33), (23, 24, 53, 52), (17, 18, 47, 46), (27, 28, 57, 56), (14, 15, 44, 43), (11, 12, 41, 40), (10, 11, 40, 39), (24, 25, 54, 53), (8, 9, 38, 37), (5, 6, 35, 34), (20, 21, 50, 49), (15, 16, 45, 44), (18, 19, 48, 47), (25, 26, 55, 54), (19, 20, 49, 48), (21, 22, 51, 50), (28, 0, 29, 57), (6, 7, 36, 35), (9, 10, 39, 38), (16, 17, 46, 45), (0, 1, 30, 29), (26, 27, 56, 55), (1, 2, 31, 30), (12, 13, 42, 41)])
_uv = me_path671.uv_layers.new(name='UVMap')
_uv.uv.foreach_set('vector', [0.07143, 0.0, 0.03571, 0.0, 0.0, 0.0, 0.07143, 0.0, 0.0, 0.0, 1.0, 0.0, 0.07143, 0.0, 1.0, 0.0, 0.9643, 0.0, 0.07143, 0.0, 0.9643, 0.0, 0.9286, 0.0, 0.07143, 0.0, 0.9286, 0.0, 0.8929, 0.0, 0.07143, 0.0, 0.8929, 0.0, 0.8571, 0.0, 0.07143, 0.0, 0.8571, 0.0, 0.8214, 0.0, 0.07143, 0.0, 0.8214, 0.0, 0.7857, 0.0, 0.07143, 0.0, 0.7857, 0.0, 0.75, 0.0, 0.07143, 0.0, 0.75, 0.0, 0.7143, 0.0, 0.1071, 0.0, 0.07143, 0.0, 0.7143, 0.0, 0.1071, 0.0, 0.7143, 0.0, 0.6786, 0.0, 0.1071, 0.0, 0.6786, 0.0, 0.6429, 0.0, 0.1071, 0.0, 0.6429, 0.0, 0.6071, 0.0, 0.1071, 0.0, 0.6071, 0.0, 0.5714, 0.0, 0.1071, 0.0, 0.5714, 0.0, 0.5357, 0.0, 0.1071, 0.0, 0.5357, 0.0, 0.5, 0.0, 0.1071, 0.0, 0.5, 0.0, 0.4643, 0.0, 0.1071, 0.0, 0.4643, 0.0, 0.4286, 0.0, 0.1429, 0.0, 0.1071, 0.0, 0.4286, 0.0, 0.1429, 0.0, 0.4286, 0.0, 0.3929, 0.0, 0.1429, 0.0, 0.3929, 0.0, 0.3571, 0.0, 0.1429, 0.0, 0.3571, 0.0, 0.3214, 0.0, 0.1429, 0.0, 0.3214, 0.0, 0.2857, 0.0, 0.1429, 0.0, 0.2857, 0.0, 0.25, 0.0, 0.1429, 0.0, 0.25, 0.0, 0.2143, 0.0, 0.1429, 0.0, 0.2143, 0.0, 0.1786, 0.0, 0.07143, 0.0, 0.0, 0.0, 0.03571, 0.0, 0.07143, 0.0, 1.0, 0.0, 0.0, 0.0, 0.07143, 0.0, 0.9643, 0.0, 1.0, 0.0, 0.07143, 0.0, 0.9286, 0.0, 0.9643, 0.0, 0.07143, 0.0, 0.8929, 0.0, 0.9286, 0.0, 0.07143, 0.0, 0.8571, 0.0, 0.8929, 0.0, 0.07143, 0.0, 0.8214, 0.0, 0.8571, 0.0, 0.07143, 0.0, 0.7857, 0.0, 0.8214, 0.0, 0.07143, 0.0, 0.75, 0.0, 0.7857, 0.0, 0.07143, 0.0, 0.7143, 0.0, 0.75, 0.0, 0.1071, 0.0, 0.7143, 0.0, 0.07143, 0.0, 0.1071, 0.0, 0.6786, 0.0, 0.7143, 0.0, 0.1071, 0.0, 0.6429, 0.0, 0.6786, 0.0, 0.1071, 0.0, 0.6071, 0.0, 0.6429, 0.0, 0.1071, 0.0, 0.5714, 0.0, 0.6071, 0.0, 0.1071, 0.0, 0.5357, 0.0, 0.5714, 0.0, 0.1071, 0.0, 0.5, 0.0, 0.5357, 0.0, 0.1071, 0.0, 0.4643, 0.0, 0.5, 0.0, 0.1071, 0.0, 0.4286, 0.0, 0.4643, 0.0, 0.1429, 0.0, 0.4286, 0.0, 0.1071, 0.0, 0.1429, 0.0, 0.3929, 0.0, 0.4286, 0.0, 0.1429, 0.0, 0.3571, 0.0, 0.3929, 0.0, 0.1429, 0.0, 0.3214, 0.0, 0.3571, 0.0, 0.1429, 0.0, 0.2857, 0.0, 0.3214, 0.0, 0.1429, 0.0, 0.25, 0.0, 0.2857, 0.0, 0.1429, 0.0, 0.2143, 0.0, 0.25, 0.0, 0.1429, 0.0, 0.1786, 0.0, 0.2143, 0.0, 0.07143, 0.0, 0.1071, 0.0, 0.1071, 0.0, 0.07143, 0.0, 0.7857, 0.0, 0.8214, 0.0, 0.8214, 0.0, 0.7857, 0.0, 0.1071, 0.0, 0.1429, 0.0, 0.1429, 0.0, 0.1071, 0.0, 0.4643, 0.0, 0.5, 0.0, 0.5, 0.0, 0.4643, 0.0, 0.25, 0.0, 0.2857, 0.0, 0.2857, 0.0, 0.25, 0.0, 0.1429, 0.0, 0.1786, 0.0, 0.1786, 0.0, 0.1429, 0.0, 0.8214, 0.0, 0.8571, 0.0, 0.8571, 0.0, 0.8214, 0.0, 0.6071, 0.0, 0.6429, 0.0, 0.6429, 0.0, 0.6071, 0.0, 0.9643, 0.0, 1.0, 0.0, 1.0, 0.0, 0.9643, 0.0, 0.5, 0.0, 0.5357, 0.0, 0.5357, 0.0, 0.5, 0.0, 0.3929, 0.0, 0.4286, 0.0, 0.4286, 0.0, 0.3929, 0.0, 0.3571, 0.0, 0.3929, 0.0, 0.3929, 0.0, 0.3571, 0.0, 0.8571, 0.0, 0.8929, 0.0, 0.8929, 0.0, 0.8571, 0.0, 0.2857, 0.0, 0.3214, 0.0, 0.3214, 0.0, 0.2857, 0.0, 0.1786, 0.0, 0.2143, 0.0, 0.2143, 0.0, 0.1786, 0.0, 0.7143, 0.0, 0.75, 0.0, 0.75, 0.0, 0.7143, 0.0, 0.5357, 0.0, 0.5714, 0.0, 0.5714, 0.0, 0.5357, 0.0, 0.6429, 0.0, 0.6786, 0.0, 0.6786, 0.0, 0.6429, 0.0, 0.8929, 0.0, 0.9286, 0.0, 0.9286, 0.0, 0.8929, 0.0, 0.6786, 0.0, 0.7143, 0.0, 0.7143, 0.0, 0.6786, 0.0, 0.75, 0.0, 0.7857, 0.0, 0.7857, 0.0, 0.75, 0.0, 1.0, 0.0, 0.0, 0.0, 0.0, 0.0, 1.0, 0.0, 0.2143, 0.0, 0.25, 0.0, 0.25, 0.0, 0.2143, 0.0, 0.3214, 0.0, 0.3571, 0.0, 0.3571, 0.0, 0.3214, 0.0, 0.5714, 0.0, 0.6071, 0.0, 0.6071, 0.0, 0.5714, 0.0, 0.0, 0.0, 0.03571, 0.0, 0.03571, 0.0, 0.0, 0.0, 0.9286, 0.0, 0.9643, 0.0, 0.9643, 0.0, 0.9286, 0.0, 0.03571, 0.0, 0.07143, 0.0, 0.07143, 0.0, 0.03571, 0.0, 0.4286, 0.0, 0.4643, 0.0, 0.4643, 0.0, 0.4286, 0.0])
me_path671.materials.append(mat_svgmat_005)
me_path671.auto_texspace = False
me_path671.update()
me_path673 = bpy.data.meshes.new('path673')
me_path673.from_pydata([(0.05757, 0.111, 0.0), (0.01465, 0.1347, 0.0), (0.03836, 0.09176, 0.0), (0.05337, 0.09596, 0.0), (0.05757, 0.111, 0.02921), (0.01465, 0.1347, 0.02921), (0.03836, 0.09176, 0.02921), (0.05337, 0.09596, 0.02921)], [], [(2, 1, 0), (2, 0, 3), (6, 4, 5), (6, 7, 4), (3, 0, 4, 7), (2, 3, 7, 6), (0, 1, 5, 4), (1, 2, 6, 5)])
_uv = me_path673.uv_layers.new(name='UVMap')
_uv.uv.foreach_set('vector', [0.6667, 0.0, 0.3333, 0.0, 0.0, 0.0, 0.6667, 0.0, 0.0, 0.0, 1.0, 0.0, 0.6667, 0.0, 0.0, 0.0, 0.3333, 0.0, 0.6667, 0.0, 1.0, 0.0, 0.0, 0.0, 1.0, 0.0, 0.0, 0.0, 0.0, 0.0, 1.0, 0.0, 0.6667, 0.0, 1.0, 0.0, 1.0, 0.0, 0.6667, 0.0, 0.0, 0.0, 0.3333, 0.0, 0.3333, 0.0, 0.0, 0.0, 0.3333, 0.0, 0.6667, 0.0, 0.6667, 0.0, 0.3333, 0.0])
me_path673.materials.append(mat_svgmat_006)
me_path673.auto_texspace = False
me_path673.update()
me_path685 = bpy.data.meshes.new('path685')
me_path685.from_pydata([(0.08619, 0.04144, 0.0), (0.09178, 0.03835, 0.0), (0.09598, 0.05335, 0.0), (0.111, 0.05755, 0.0), (0.1079, 0.06314, 0.0), (0.09268, 0.05876, 0.0), (0.09245, 0.05867, 0.0), (0.09223, 0.05856, 0.0), (0.09201, 0.05843, 0.0), (0.0918, 0.05828, 0.0), (0.0916, 0.05811, 0.0), (0.0914, 0.05793, 0.0), (0.09122, 0.05774, 0.0), (0.09106, 0.05753, 0.0), (0.09091, 0.05732, 0.0), (0.09078, 0.0571, 0.0), (0.09067, 0.05688, 0.0), (0.09058, 0.05665, 0.0), (0.09049, 0.05636, 0.0), (0.09025, 0.05553, 0.0), (0.08989, 0.05428, 0.0), (0.08944, 0.05271, 0.0), (0.08893, 0.05093, 0.0), (0.08839, 0.04905, 0.0), (0.08784, 0.04716, 0.0), (0.08733, 0.04538, 0.0), (0.08688, 0.04381, 0.0), (0.08652, 0.04256, 0.0), (0.08628, 0.04174, 0.0), (0.08619, 0.04144, 0.02921), (0.09178, 0.03835, 0.02921), (0.09598, 0.05335, 0.02921), (0.111, 0.05755, 0.02921), (0.1079, 0.06314, 0.02921), (0.09268, 0.05876, 0.02921), (0.09245, 0.05867, 0.02921), (0.09223, 0.05856, 0.02921), (0.09201, 0.05843, 0.02921), (0.0918, 0.05828, 0.02921), (0.0916, 0.05811, 0.02921), (0.0914, 0.05793, 0.02921), (0.09122, 0.05774, 0.02921), (0.09106, 0.05753, 0.02921), (0.09091, 0.05732, 0.02921), (0.09078, 0.0571, 0.02921), (0.09067, 0.05688, 0.02921), (0.09058, 0.05665, 0.02921), (0.09049, 0.05636, 0.02921), (0.09025, 0.05553, 0.02921), (0.08989, 0.05428, 0.02921), (0.08944, 0.05271, 0.02921), (0.08893, 0.05093, 0.02921), (0.08839, 0.04905, 0.02921), (0.08784, 0.04716, 0.02921), (0.08733, 0.04538, 0.02921), (0.08688, 0.04381, 0.02921), (0.08652, 0.04256, 0.02921), (0.08628, 0.04174, 0.02921)], [], [(5, 4, 3), (6, 5, 3), (7, 6, 3), (8, 7, 3), (9, 8, 3), (10, 9, 3), (11, 10, 3), (12, 11, 3), (13, 12, 3), (13, 3, 2), (14, 13, 2), (15, 14, 2), (16, 15, 2), (17, 16, 2), (18, 17, 2), (19, 18, 2), (20, 19, 2), (21, 20, 2), (21, 2, 1), (22, 21, 1), (23, 22, 1), (24, 23, 1), (25, 24, 1), (26, 25, 1), (27, 26, 1), (28, 27, 1), (0, 28, 1), (34, 32, 33), (35, 32, 34), (36, 32, 35), (37, 32, 36), (38, 32, 37), (39, 32, 38), (40, 32, 39), (41, 32, 40), (42, 32, 41), (42, 31, 32), (43, 31, 42), (44, 31, 43), (45, 31, 44), (46, 31, 45), (47, 31, 46), (48, 31, 47), (49, 31, 48), (50, 31, 49), (50, 30, 31), (51, 30, 50), (52, 30, 51), (53, 30, 52), (54, 30, 53), (55, 30, 54), (56, 30, 55), (57, 30, 56), (29, 30, 57), (11, 12, 41, 40), (25, 26, 55, 54), (0, 1, 30, 29), (12, 13, 42, 41), (26, 27, 56, 55), (13, 14, 43, 42), (27, 28, 57, 56), (14, 15, 44, 43), (1, 2, 31, 30), (15, 16, 45, 44), (2, 3, 32, 31), (16, 17, 46, 45), (3, 4, 33, 32), (17, 18, 47, 46), (4, 5, 34, 33), (18, 19, 48, 47), (5, 6, 35, 34), (19, 20, 49, 48), (6, 7, 36, 35), (20, 21, 50, 49), (7, 8, 37, 36), (28, 0, 29, 57), (21, 22, 51, 50), (8, 9, 38, 37), (22, 23, 52, 51), (9, 10, 39, 38), (23, 24, 53, 52), (10, 11, 40, 39), (24, 25, 54, 53)])
_uv = me_path685.uv_layers.new(name='UVMap')
_uv.uv.foreach_set('vector', [0.1786, 0.0, 0.1429, 0.0, 0.1071, 0.0, 0.2143, 0.0, 0.1786, 0.0, 0.1071, 0.0, 0.25, 0.0, 0.2143, 0.0, 0.1071, 0.0, 0.2857, 0.0, 0.25, 0.0, 0.1071, 0.0, 0.3214, 0.0, 0.2857, 0.0, 0.1071, 0.0, 0.3571, 0.0, 0.3214, 0.0, 0.1071, 0.0, 0.3929, 0.0, 0.3571, 0.0, 0.1071, 0.0, 0.4286, 0.0, 0.3929, 0.0, 0.1071, 0.0, 0.4643, 0.0, 0.4286, 0.0, 0.1071, 0.0, 0.4643, 0.0, 0.1071, 0.0, 0.07143, 0.0, 0.5, 0.0, 0.4643, 0.0, 0.07143, 0.0, 0.5357, 0.0, 0.5, 0.0, 0.07143, 0.0, 0.5714, 0.0, 0.5357, 0.0, 0.07143, 0.0, 0.6071, 0.0, 0.5714, 0.0, 0.07143, 0.0, 0.6429, 0.0, 0.6071, 0.0, 0.07143, 0.0, 0.6786, 0.0, 0.6429, 0.0, 0.07143, 0.0, 0.7143, 0.0, 0.6786, 0.0, 0.07143, 0.0, 0.75, 0.0, 0.7143, 0.0, 0.07143, 0.0, 0.75, 0.0, 0.07143, 0.0, 0.03571, 0.0, 0.7857, 0.0, 0.75, 0.0, 0.03571, 0.0, 0.8214, 0.0, 0.7857, 0.0, 0.03571, 0.0, 0.8571, 0.0, 0.8214, 0.0, 0.03571, 0.0, 0.8929, 0.0, 0.8571, 0.0, 0.03571, 0.0, 0.9286, 0.0, 0.8929, 0.0, 0.03571, 0.0, 0.9643, 0.0, 0.9286, 0.0, 0.03571, 0.0, 1.0, 0.0, 0.9643, 0.0, 0.03571, 0.0, 0.0, 0.0, 1.0, 0.0, 0.03571, 0.0, 0.1786, 0.0, 0.1071, 0.0, 0.1429, 0.0, 0.2143, 0.0, 0.1071, 0.0, 0.1786, 0.0, 0.25, 0.0, 0.1071, 0.0, 0.2143, 0.0, 0.2857, 0.0, 0.1071, 0.0, 0.25, 0.0, 0.3214, 0.0, 0.1071, 0.0, 0.2857, 0.0, 0.3571, 0.0, 0.1071, 0.0, 0.3214, 0.0, 0.3929, 0.0, 0.1071, 0.0, 0.3571, 0.0, 0.4286, 0.0, 0.1071, 0.0, 0.3929, 0.0, 0.4643, 0.0, 0.1071, 0.0, 0.4286, 0.0, 0.4643, 0.0, 0.07143, 0.0, 0.1071, 0.0, 0.5, 0.0, 0.07143, 0.0, 0.4643, 0.0, 0.5357, 0.0, 0.07143, 0.0, 0.5, 0.0, 0.5714, 0.0, 0.07143, 0.0, 0.5357, 0.0, 0.6071, 0.0, 0.07143, 0.0, 0.5714, 0.0, 0.6429, 0.0, 0.07143, 0.0, 0.6071, 0.0, 0.6786, 0.0, 0.07143, 0.0, 0.6429, 0.0, 0.7143, 0.0, 0.07143, 0.0, 0.6786, 0.0, 0.75, 0.0, 0.07143, 0.0, 0.7143, 0.0, 0.75, 0.0, 0.03571, 0.0, 0.07143, 0.0, 0.7857, 0.0, 0.03571, 0.0, 0.75, 0.0, 0.8214, 0.0, 0.03571, 0.0, 0.7857, 0.0, 0.8571, 0.0, 0.03571, 0.0, 0.8214, 0.0, 0.8929, 0.0, 0.03571, 0.0, 0.8571, 0.0, 0.9286, 0.0, 0.03571, 0.0, 0.8929, 0.0, 0.9643, 0.0, 0.03571, 0.0, 0.9286, 0.0, 1.0, 0.0, 0.03571, 0.0, 0.9643, 0.0, 0.0, 0.0, 0.03571, 0.0, 1.0, 0.0, 0.3929, 0.0, 0.4286, 0.0, 0.4286, 0.0, 0.3929, 0.0, 0.8929, 0.0, 0.9286, 0.0, 0.9286, 0.0, 0.8929, 0.0, 0.0, 0.0, 0.03571, 0.0, 0.03571, 0.0, 0.0, 0.0, 0.4286, 0.0, 0.4643, 0.0, 0.4643, 0.0, 0.4286, 0.0, 0.9286, 0.0, 0.9643, 0.0, 0.9643, 0.0, 0.9286, 0.0, 0.4643, 0.0, 0.5, 0.0, 0.5, 0.0, 0.4643, 0.0, 0.9643, 0.0, 1.0, 0.0, 1.0, 0.0, 0.9643, 0.0, 0.5, 0.0, 0.5357, 0.0, 0.5357, 0.0, 0.5, 0.0, 0.03571, 0.0, 0.07143, 0.0, 0.07143, 0.0, 0.03571, 0.0, 0.5357, 0.0, 0.5714, 0.0, 0.5714, 0.0, 0.5357, 0.0, 0.07143, 0.0, 0.1071, 0.0, 0.1071, 0.0, 0.07143, 0.0, 0.5714, 0.0, 0.6071, 0.0, 0.6071, 0.0, 0.5714, 0.0, 0.1071, 0.0, 0.1429, 0.0, 0.1429, 0.0, 0.1071, 0.0, 0.6071, 0.0, 0.6429, 0.0, 0.6429, 0.0, 0.6071, 0.0, 0.1429, 0.0, 0.1786, 0.0, 0.1786, 0.0, 0.1429, 0.0, 0.6429, 0.0, 0.6786, 0.0, 0.6786, 0.0, 0.6429, 0.0, 0.1786, 0.0, 0.2143, 0.0, 0.2143, 0.0, 0.1786, 0.0, 0.6786, 0.0, 0.7143, 0.0, 0.7143, 0.0, 0.6786, 0.0, 0.2143, 0.0, 0.25, 0.0, 0.25, 0.0, 0.2143, 0.0, 0.7143, 0.0, 0.75, 0.0, 0.75, 0.0, 0.7143, 0.0, 0.25, 0.0, 0.2857, 0.0, 0.2857, 0.0, 0.25, 0.0, 1.0, 0.0, 0.0, 0.0, 0.0, 0.0, 1.0, 0.0, 0.75, 0.0, 0.7857, 0.0, 0.7857, 0.0, 0.75, 0.0, 0.2857, 0.0, 0.3214, 0.0, 0.3214, 0.0, 0.2857, 0.0, 0.7857, 0.0, 0.8214, 0.0, 0.8214, 0.0, 0.7857, 0.0, 0.3214, 0.0, 0.3571, 0.0, 0.3571, 0.0, 0.3214, 0.0, 0.8214, 0.0, 0.8571, 0.0, 0.8571, 0.0, 0.8214, 0.0, 0.3571, 0.0, 0.3929, 0.0, 0.3929, 0.0, 0.3571, 0.0, 0.8571, 0.0, 0.8929, 0.0, 0.8929, 0.0, 0.8571, 0.0])
me_path685.materials.append(mat_svgmat_007)
me_path685.auto_texspace = False
me_path685.update()
me_path687 = bpy.data.meshes.new('path687')
me_path687.from_pydata([(0.09178, 0.03835, 0.0), (0.1347, 0.01465, 0.0), (0.111, 0.05755, 0.0), (0.09598, 0.05335, 0.0), (0.09178, 0.03835, 0.02921), (0.1347, 0.01465, 0.02921), (0.111, 0.05755, 0.02921), (0.09598, 0.05335, 0.02921)], [], [(3, 2, 1), (0, 3, 1), (7, 5, 6), (4, 5, 7), (0, 1, 5, 4), (1, 2, 6, 5), (3, 0, 4, 7), (2, 3, 7, 6)])
_uv = me_path687.uv_layers.new(name='UVMap')
_uv.uv.foreach_set('vector', [1.0, 0.0, 0.6667, 0.0, 0.3333, 0.0, 0.0, 0.0, 1.0, 0.0, 0.3333, 0.0, 1.0, 0.0, 0.3333, 0.0, 0.6667, 0.0, 0.0, 0.0, 0.3333, 0.0, 1.0, 0.0, 0.0, 0.0, 0.3333, 0.0, 0.3333, 0.0, 0.0, 0.0, 0.3333, 0.0, 0.6667, 0.0, 0.6667, 0.0, 0.3333, 0.0, 1.0, 0.0, 0.0, 0.0, 0.0, 0.0, 1.0, 0.0, 0.6667, 0.0, 1.0, 0.0, 1.0, 0.0, 0.6667, 0.0])
me_path687.materials.append(mat_svgmat_008)
me_path687.auto_texspace = False
me_path687.update()
me_path699 = bpy.data.meshes.new('path699')
me_path699.from_pydata([(0.1079, 0.08618, 0.0), (0.111, 0.09176, 0.0), (0.09598, 0.09596, 0.0), (0.09178, 0.111, 0.0), (0.08619, 0.1079, 0.0), (0.09058, 0.09266, 0.0), (0.09067, 0.09243, 0.0), (0.09078, 0.09221, 0.0), (0.09091, 0.09199, 0.0), (0.09106, 0.09178, 0.0), (0.09122, 0.09158, 0.0), (0.0914, 0.09138, 0.0), (0.0916, 0.0912, 0.0), (0.0918, 0.09104, 0.0), (0.09201, 0.09089, 0.0), (0.09223, 0.09076, 0.0), (0.09245, 0.09065, 0.0), (0.09268, 0.09056, 0.0), (0.09298, 0.09047, 0.0), (0.09381, 0.09023, 0.0), (0.09506, 0.08987, 0.0), (0.09662, 0.08942, 0.0), (0.0984, 0.08891, 0.0), (0.1003, 0.08837, 0.0), (0.1022, 0.08782, 0.0), (0.104, 0.08731, 0.0), (0.1055, 0.08686, 0.0), (0.1068, 0.0865, 0.0), (0.1076, 0.08626, 0.0), (0.1079, 0.08618, 0.02921), (0.111, 0.09176, 0.02921), (0.09598, 0.09596, 0.02921), (0.09178, 0.111, 0.02921), (0.08619, 0.1079, 0.02921), (0.09058, 0.09266, 0.02921), (0.09067, 0.09243, 0.02921), (0.09078, 0.09221, 0.02921), (0.09091, 0.09199, 0.02921), (0.09106, 0.09178, 0.02921), (0.09122, 0.09158, 0.02921), (0.0914, 0.09138, 0.02921), (0.0916, 0.0912, 0.02921), (0.0918, 0.09104, 0.02921), (0.09201, 0.09089, 0.02921), (0.09223, 0.09076, 0.02921), (0.09245, 0.09065, 0.02921), (0.09268, 0.09056, 0.02921), (0.09298, 0.09047, 0.02921), (0.09381, 0.09023, 0.02921), (0.09506, 0.08987, 0.02921), (0.09662, 0.08942, 0.02921), (0.0984, 0.08891, 0.02921), (0.1003, 0.08837, 0.02921), (0.1022, 0.08782, 0.02921), (0.104, 0.08731, 0.02921), (0.1055, 0.08686, 0.02921), (0.1068, 0.0865, 0.02921), (0.1076, 0.08626, 0.02921)], [], [(4, 3, 2), (5, 4, 2), (5, 2, 1), (6, 5, 1), (7, 6, 1), (8, 7, 1), (9, 8, 1), (10, 9, 1), (10, 1, 0), (11, 10, 0), (12, 11, 0), (13, 12, 0), (14, 13, 0), (15, 14, 0), (16, 15, 0), (17, 16, 0), (18, 17, 20), (20, 17, 0), (19, 18, 20), (21, 20, 22), (22, 20, 0), (23, 22, 0), (24, 23, 0), (25, 24, 0), (26, 25, 0), (27, 26, 0), (28, 27, 0), (33, 31, 32), (34, 31, 33), (34, 30, 31), (35, 30, 34), (36, 30, 35), (37, 30, 36), (38, 30, 37), (39, 30, 38), (39, 29, 30), (40, 29, 39), (41, 29, 40), (42, 29, 41), (43, 29, 42), (44, 29, 43), (45, 29, 44), (46, 29, 45), (47, 49, 46), (49, 29, 46), (48, 49, 47), (50, 51, 49), (51, 29, 49), (52, 29, 51), (53, 29, 52), (54, 29, 53), (55, 29, 54), (56, 29, 55), (57, 29, 56), (23, 24, 53, 52), (10, 11, 40, 39), (24, 25, 54, 53), (11, 12, 41, 40), (25, 26, 55, 54), (12, 13, 42, 41), (26, 27, 56, 55), (19, 20, 49, 48), (13, 14, 43, 42), (0, 1, 30, 29), (27, 28, 57, 56), (14, 15, 44, 43), (1, 2, 31, 30), (15, 16, 45, 44), (28, 0, 29, 57), (2, 3, 32, 31), (16, 17, 46, 45), (3, 4, 33, 32), (17, 18, 47, 46), (4, 5, 34, 33), (18, 19, 48, 47), (5, 6, 35, 34), (6, 7, 36, 35), (20, 21, 50, 49), (7, 8, 37, 36), (21, 22, 51, 50), (8, 9, 38, 37), (22, 23, 52, 51), (9, 10, 39, 38)])
_uv = me_path699.uv_layers.new(name='UVMap')
_uv.uv.foreach_set('vector', [0.1429, 0.0, 0.1071, 0.0, 0.07143, 0.0, 0.1786, 0.0, 0.1429, 0.0, 0.07143, 0.0, 0.1786, 0.0, 0.07143, 0.0, 0.03571, 0.0, 0.2143, 0.0, 0.1786, 0.0, 0.03571, 0.0, 0.25, 0.0, 0.2143, 0.0, 0.03571, 0.0, 0.2857, 0.0, 0.25, 0.0, 0.03571, 0.0, 0.3214, 0.0, 0.2857, 0.0, 0.03571, 0.0, 0.3571, 0.0, 0.3214, 0.0, 0.03571, 0.0, 0.3571, 0.0, 0.03571, 0.0, 0.0, 0.0, 0.3929, 0.0, 0.3571, 0.0, 0.0, 0.0, 0.4286, 0.0, 0.3929, 0.0, 0.0, 0.0, 0.4643, 0.0, 0.4286, 0.0, 0.0, 0.0, 0.5, 0.0, 0.4643, 0.0, 0.0, 0.0, 0.5357, 0.0, 0.5, 0.0, 0.0, 0.0, 0.5714, 0.0, 0.5357, 0.0, 0.0, 0.0, 0.6071, 0.0, 0.5714, 0.0, 0.0, 0.0, 0.6429, 0.0, 0.6071, 0.0, 0.7143, 0.0, 0.7143, 0.0, 0.6071, 0.0, 0.0, 0.0, 0.6786, 0.0, 0.6429, 0.0, 0.7143, 0.0, 0.75, 0.0, 0.7143, 0.0, 0.7857, 0.0, 0.7857, 0.0, 0.7143, 0.0, 0.0, 0.0, 0.8214, 0.0, 0.7857, 0.0, 0.0, 0.0, 0.8571, 0.0, 0.8214, 0.0, 0.0, 0.0, 0.8929, 0.0, 0.8571, 0.0, 0.0, 0.0, 0.9286, 0.0, 0.8929, 0.0, 0.0, 0.0, 0.9643, 0.0, 0.9286, 0.0, 0.0, 0.0, 1.0, 0.0, 0.9643, 0.0, 0.0, 0.0, 0.1429, 0.0, 0.07143, 0.0, 0.1071, 0.0, 0.1786, 0.0, 0.07143, 0.0, 0.1429, 0.0, 0.1786, 0.0, 0.03571, 0.0, 0.07143, 0.0, 0.2143, 0.0, 0.03571, 0.0, 0.1786, 0.0, 0.25, 0.0, 0.03571, 0.0, 0.2143, 0.0, 0.2857, 0.0, 0.03571, 0.0, 0.25, 0.0, 0.3214, 0.0, 0.03571, 0.0, 0.2857, 0.0, 0.3571, 0.0, 0.03571, 0.0, 0.3214, 0.0, 0.3571, 0.0, 0.0, 0.0, 0.03571, 0.0, 0.3929, 0.0, 0.0, 0.0, 0.3571, 0.0, 0.4286, 0.0, 0.0, 0.0, 0.3929, 0.0, 0.4643, 0.0, 0.0, 0.0, 0.4286, 0.0, 0.5, 0.0, 0.0, 0.0, 0.4643, 0.0, 0.5357, 0.0, 0.0, 0.0, 0.5, 0.0, 0.5714, 0.0, 0.0, 0.0, 0.5357, 0.0, 0.6071, 0.0, 0.0, 0.0, 0.5714, 0.0, 0.6429, 0.0, 0.7143, 0.0, 0.6071, 0.0, 0.7143, 0.0, 0.0, 0.0, 0.6071, 0.0, 0.6786, 0.0, 0.7143, 0.0, 0.6429, 0.0, 0.75, 0.0, 0.7857, 0.0, 0.7143, 0.0, 0.7857, 0.0, 0.0, 0.0, 0.7143, 0.0, 0.8214, 0.0, 0.0, 0.0, 0.7857, 0.0, 0.8571, 0.0, 0.0, 0.0, 0.8214, 0.0, 0.8929, 0.0, 0.0, 0.0, 0.8571, 0.0, 0.9286, 0.0, 0.0, 0.0, 0.8929, 0.0, 0.9643, 0.0, 0.0, 0.0, 0.9286, 0.0, 1.0, 0.0, 0.0, 0.0, 0.9643, 0.0, 0.8214, 0.0, 0.8571, 0.0, 0.8571, 0.0, 0.8214, 0.0, 0.3571, 0.0, 0.3929, 0.0, 0.3929, 0.0, 0.3571, 0.0, 0.8571, 0.0, 0.8929, 0.0, 0.8929, 0.0, 0.8571, 0.0, 0.3929, 0.0, 0.4286, 0.0, 0.4286, 0.0, 0.3929, 0.0, 0.8929, 0.0, 0.9286, 0.0, 0.9286, 0.0, 0.8929, 0.0, 0.4286, 0.0, 0.4643, 0.0, 0.4643, 0.0, 0.4286, 0.0, 0.9286, 0.0, 0.9643, 0.0, 0.9643, 0.0, 0.9286, 0.0, 0.6786, 0.0, 0.7143, 0.0, 0.7143, 0.0, 0.6786, 0.0, 0.4643, 0.0, 0.5, 0.0, 0.5, 0.0, 0.4643, 0.0, 0.0, 0.0, 0.03571, 0.0, 0.03571, 0.0, 0.0, 0.0, 0.9643, 0.0, 1.0, 0.0, 1.0, 0.0, 0.9643, 0.0, 0.5, 0.0, 0.5357, 0.0, 0.5357, 0.0, 0.5, 0.0, 0.03571, 0.0, 0.07143, 0.0, 0.07143, 0.0, 0.03571, 0.0, 0.5357, 0.0, 0.5714, 0.0, 0.5714, 0.0, 0.5357, 0.0, 1.0, 0.0, 0.0, 0.0, 0.0, 0.0, 1.0, 0.0, 0.07143, 0.0, 0.1071, 0.0, 0.1071, 0.0, 0.07143, 0.0, 0.5714, 0.0, 0.6071, 0.0, 0.6071, 0.0, 0.5714, 0.0, 0.1071, 0.0, 0.1429, 0.0, 0.1429, 0.0, 0.1071, 0.0, 0.6071, 0.0, 0.6429, 0.0, 0.6429, 0.0, 0.6071, 0.0, 0.1429, 0.0, 0.1786, 0.0, 0.1786, 0.0, 0.1429, 0.0, 0.6429, 0.0, 0.6786, 0.0, 0.6786, 0.0, 0.6429, 0.0, 0.1786, 0.0, 0.2143, 0.0, 0.2143, 0.0, 0.1786, 0.0, 0.2143, 0.0, 0.25, 0.0, 0.25, 0.0, 0.2143, 0.0, 0.7143, 0.0, 0.75, 0.0, 0.75, 0.0, 0.7143, 0.0, 0.25, 0.0, 0.2857, 0.0, 0.2857, 0.0, 0.25, 0.0, 0.75, 0.0, 0.7857, 0.0, 0.7857, 0.0, 0.75, 0.0, 0.2857, 0.0, 0.3214, 0.0, 0.3214, 0.0, 0.2857, 0.0, 0.7857, 0.0, 0.8214, 0.0, 0.8214, 0.0, 0.7857, 0.0, 0.3214, 0.0, 0.3571, 0.0, 0.3571, 0.0, 0.3214, 0.0])
me_path699.materials.append(mat_svgmat_009)
me_path699.auto_texspace = False
me_path699.update()
me_path701 = bpy.data.meshes.new('path701')
me_path701.from_pydata([(0.111, 0.09176, 0.0), (0.1347, 0.1347, 0.0), (0.09178, 0.111, 0.0), (0.09598, 0.09596, 0.0), (0.111, 0.09176, 0.02921), (0.1347, 0.1347, 0.02921), (0.09178, 0.111, 0.02921), (0.09598, 0.09596, 0.02921)], [], [(2, 1, 0), (3, 2, 0), (6, 4, 5), (7, 4, 6), (2, 3, 7, 6), (0, 1, 5, 4), (1, 2, 6, 5), (3, 0, 4, 7)])
_uv = me_path701.uv_layers.new(name='UVMap')
_uv.uv.foreach_set('vector', [0.6667, 0.0, 0.3333, 0.0, 0.0, 0.0, 1.0, 0.0, 0.6667, 0.0, 0.0, 0.0, 0.6667, 0.0, 0.0, 0.0, 0.3333, 0.0, 1.0, 0.0, 0.0, 0.0, 0.6667, 0.0, 0.6667, 0.0, 1.0, 0.0, 1.0, 0.0, 0.6667, 0.0, 0.0, 0.0, 0.3333, 0.0, 0.3333, 0.0, 0.0, 0.0, 0.3333, 0.0, 0.6667, 0.0, 0.6667, 0.0, 0.3333, 0.0, 1.0, 0.0, 0.0, 0.0, 0.0, 0.0, 1.0, 0.0])
me_path701.materials.append(mat_svgmat_010)
me_path701.auto_texspace = False
me_path701.update()

# ---- objects
ob_path784 = bpy.data.objects.new('path784', me_path784)
ob_path502 = bpy.data.objects.new('path502', me_path502)
ob_path210 = bpy.data.objects.new('path210', me_path210)
ob_path216 = bpy.data.objects.new('path216', me_path216)
ob_path671 = bpy.data.objects.new('path671', me_path671)
ob_path673 = bpy.data.objects.new('path673', me_path673)
ob_path685 = bpy.data.objects.new('path685', me_path685)
ob_path687 = bpy.data.objects.new('path687', me_path687)
ob_path699 = bpy.data.objects.new('path699', me_path699)
ob_path701 = bpy.data.objects.new('path701', me_path701)

# ---- transforms, parenting, visibility, modifiers, constraints
ob_path784.location = (0.0, 0.0, 1.0)
ob_path784.scale = (105.0, 105.0, 68.46)
ob_path502.location = (0.0, 0.0, 1.0)
ob_path502.scale = (105.0, 105.0, 68.46)
ob_path210.location = (0.0, 0.0, 0.0)
ob_path210.scale = (105.0, 105.0, 136.9)
ob_path216.location = (0.0, 0.0, 0.0)
ob_path216.scale = (105.0, 105.0, 136.9)
ob_path671.location = (0.0, 0.0, 1.0)
ob_path671.scale = (105.0, 105.0, 68.46)
ob_path673.location = (0.0, 0.0, 0.0)
ob_path673.scale = (105.0, 105.0, 136.9)
ob_path685.location = (0.0, 0.0, 1.0)
ob_path685.scale = (105.0, 105.0, 68.46)
ob_path687.location = (0.0, 0.0, 0.0)
ob_path687.scale = (105.0, 105.0, 136.9)
ob_path699.location = (0.0, 0.0, 1.0)
ob_path699.scale = (105.0, 105.0, 68.46)
ob_path701.location = (0.0, 0.0, 0.0)
ob_path701.scale = (105.0, 105.0, 136.9)

# ---- collection membership
col_explorer.objects.link(ob_path784)
col_explorer.objects.link(ob_path502)
col_explorer.objects.link(ob_path210)
col_explorer.objects.link(ob_path216)
col_explorer.objects.link(ob_path671)
col_explorer.objects.link(ob_path673)
col_explorer.objects.link(ob_path685)
col_explorer.objects.link(ob_path687)
col_explorer.objects.link(ob_path699)
col_explorer.objects.link(ob_path701)

# ---- scene / render settings (as saved in the file)
scene.frame_start = 1; scene.frame_end = 250; scene.frame_set(1)
scene.render.engine = 'BLENDER_EEVEE_NEXT'
scene.cycles.sampling_pattern = 'TABULATED_SOBOL'
bpy.context.view_layer.update()

# ---- added for rendering (the .blend has no active camera and no usable light): camera, sun
cam_auto = bpy.data.cameras.new('AutoCamera')
cam_auto.lens = 50.0
cam_auto.sensor_width = 36.0
cam_auto.clip_end = 1000.0
ob_auto_camera = bpy.data.objects.new('AutoCamera', cam_auto)
scene.collection.objects.link(ob_auto_camera)
ob_auto_camera.location = (28.2964, -16.7079, 18.3646)
ob_auto_camera.rotation_euler = (1.09748, -7.21219e-08, 0.694738)
scene.camera = ob_auto_camera
light_auto_sun = bpy.data.lights.new('AutoSun', 'SUN')
light_auto_sun.energy = 3.0
light_auto_sun.angle = 0.0523599
ob_auto_sun = bpy.data.objects.new('AutoSun', light_auto_sun)
scene.collection.objects.link(ob_auto_sun)
ob_auto_sun.rotation_euler = (0.872665, 0.174533, 0.523599)
bpy.context.view_layer.update()
